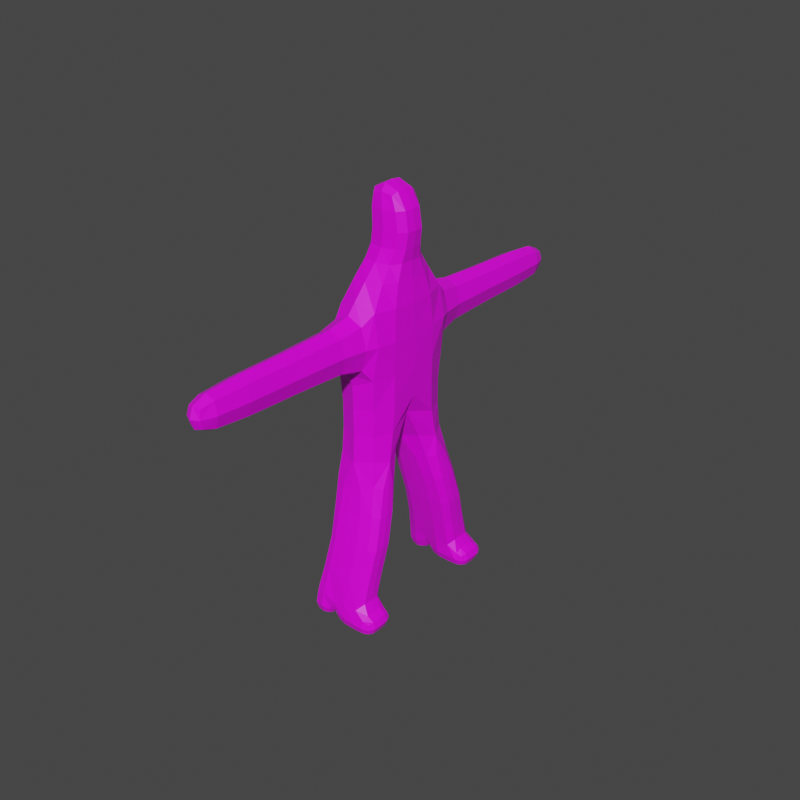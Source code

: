 # Source: OberegFirst.blend  (saved by Blender 3.1.7; exported with 4.5.12 LTS)
import bpy
from mathutils import Matrix  # noqa: F401  (used for matrix-valued properties, if any)

bpy.ops.wm.read_factory_settings(use_empty=True)
scene = bpy.context.scene
scene.name = 'Scene'

# ---- collections
col_collection = bpy.data.collections.new('Collection'); scene.collection.children.link(col_collection)

# ---- images (referenced by path relative to the original .blend; pixels are not part of the script)
import os
ASSET_DIR = os.environ.get("B2B_ASSET_DIR", "")  # directory of the original .blend (textures are referenced by path, not embedded)
HERE = os.path.dirname(os.path.abspath(__file__))  # packed textures are extracted next to this script under _unpacked/

def load_image(name, relpath, width, height, colorspace="sRGB"):
    """Load a texture the original file referenced (path relative to the .blend, or extracted next to this script)."""
    p = next((c for c in (os.path.join(HERE, relpath), os.path.join(ASSET_DIR, relpath)) if relpath and os.path.exists(c)), "")
    if p:
        img = bpy.data.images.load(p, check_existing=True)
        img.name = name
    else:  # same state as the original file: an image datablock whose file is absent (Cycles renders it pink)
        img = bpy.data.images.new(name, width, height)
        img.source = "FILE"
        img.filepath = "//" + (relpath or name)
    img.colorspace_settings.name = colorspace
    return img
img_polkitext_jpg = load_image('PolkiText.jpg', 'PolkiText.jpg', 1024, 1024, 'sRGB')

# ---- materials (node trees are filled in below, after node groups)
mat_material = bpy.data.materials.new('Material')
mat_material.alpha_threshold = 0.0
mat_material.line_color = (0.0, 0.0, 0.0, 1.0)

# ---- material node trees
mat_material.use_nodes = True; mat_material.node_tree.nodes.clear()
_N = mat_material.node_tree.nodes; _L = mat_material.node_tree.links
n0 = _N.new('ShaderNodeOutputMaterial'); n0.name = 'Material Output'; n0.location = (300, 300)
n1 = _N.new('ShaderNodeBsdfPrincipled'); n1.name = 'Principled BSDF'; n1.location = (10, 300)
n1.distribution = 'GGX'
n1.subsurface_method = 'RANDOM_WALK_SKIN'
n1.inputs[2].default_value = 0.4
n1.inputs[3].default_value = 1.45
n1.inputs[27].default_value = (0.0, 0.0, 0.0, 1.0)
n1.inputs[28].default_value = 1.0
n2 = _N.new('ShaderNodeTexImage'); n2.name = 'Image Texture'; n2.location = (-363, 204)
n2.image = img_polkitext_jpg
_L.new(n1.outputs[0], n0.inputs[0])
_L.new(n2.outputs[0], n1.inputs[0])
n0.is_active_output = True

# ---- world
world_world = bpy.data.worlds.new('World'); scene.world = world_world
world_world.use_nodes = True; world_world.node_tree.nodes.clear()
_N = world_world.node_tree.nodes; _L = world_world.node_tree.links
n0 = _N.new('ShaderNodeOutputWorld'); n0.name = 'World Output'; n0.location = (300, 300)
n1 = _N.new('ShaderNodeBackground'); n1.name = 'Background'; n1.location = (10, 300)
n1.inputs[0].default_value = (0.05088, 0.05088, 0.05088, 1.0)
_L.new(n1.outputs[0], n0.inputs[0])
n0.is_active_output = True
world_world.color = (0.05088, 0.05088, 0.05088)
world_world.use_sun_shadow = False
world_world.sun_shadow_jitter_overblur = 0.0

# ---- meshes
me_cube_001 = bpy.data.meshes.new('Cube.001')
me_cube_001.from_pydata([(-0.6064, 0.0, -2.472), (-0.9398, 0.0, -0.6996), (-0.6064, 1.691, -2.766), (-0.668, 1.76, -0.6873), (0.7269, 0.0, -2.472), (1.06, 0.0, -0.6996), (0.7269, 1.691, -2.766), (0.7885, 1.76, -0.6873), (-0.6497, 1.952, -4.519), (-0.6497, 0.8644, -4.519), (0.8985, 1.952, -4.519), (0.8985, 0.8644, -4.519), (-0.7053, 3.076, -8.683), (-0.7053, 1.984, -8.683), (1.077, 3.137, -8.763), (1.077, 1.984, -8.763), (-0.8825, 7.97e-09, 1.583), (-0.6388, 1.631, 1.61), (0.7699, 1.631, 1.61), (1.018, 7.97e-09, 1.583), (-0.386, 2.907, -0.07622), (0.5065, 2.907, -0.07622), (-0.386, 2.907, 1.098), (0.5065, 2.907, 1.098), (-0.32, 6.744, 0.01059), (0.4405, 6.744, 0.01059), (-0.32, 6.744, 1.011), (0.4405, 6.744, 1.011), (-0.1757, 8.385, 0.2005), (0.2962, 8.385, 0.2005), (-0.1757, 8.385, 0.8214), (0.2962, 8.385, 0.8214), (-0.6148, 3.985e-08, 2.938), (-0.3601, 0.7677, 2.938), (0.6588, 0.7677, 2.938), (0.9135, 3.985e-08, 2.938), (-0.4419, 4.782e-08, 3.952), (-0.1903, 0.5879, 3.952), (0.8163, 0.5879, 3.952), (1.068, 4.782e-08, 3.952), (-0.3239, 4.782e-08, 5.203), (-0.1811, 0.5292, 5.063), (0.5467, 0.5292, 5.063), (0.6375, 4.782e-08, 5.203), (-0.8177, 1.489, -4.831), (0.09872, 2.167, -4.831), (1.169, 1.489, -4.831), (0.09872, 0.8112, -4.831), (-0.8584, 2.53, -8.683), (0.07422, 3.174, -8.871), (1.262, 2.53, -8.569), (0.07422, 1.983, -8.871), (1.135, 1.449, -6.657), (1.135, 2.54, -6.657), (-0.5017, 2.54, -6.657), (-0.5017, 1.449, -6.657), (0.1629, 2.65, -6.657), (0.1629, 1.34, -6.657), (-0.6141, 1.995, -6.657), (0.06022, 2.637, -9.186), (1.351, 1.995, -6.657), (1.023, 2.637, -9.675), (1.023, 3.183, -9.555), (0.3102, 2.146, -9.495), (1.023, 2.091, -9.555), (0.3102, 3.129, -9.495), (0.2269, 2.637, -9.555), (1.706, 2.637, -9.072), (1.641, 3.129, -9.133), (1.641, 2.146, -9.133), (1.706, 2.637, -9.555), (1.641, 3.129, -9.495), (1.641, 2.146, -9.495), (-0.7731, 2.637, -9.519), (-0.6898, 2.146, -9.462), (-0.1898, 3.129, -9.462), (-0.6898, 3.129, -9.462), (-0.1898, 2.146, -9.462), (-0.1064, 2.637, -9.519), (-0.6064, -1.691, -2.766), (-0.668, -1.76, -0.6873), (0.7269, -1.691, -2.766), (0.7885, -1.76, -0.6873), (-0.6497, -1.952, -4.519), (-0.6497, -0.8644, -4.519), (0.8985, -1.952, -4.519), (0.8985, -0.8644, -4.519), (-0.7053, -3.076, -8.683), (-0.7053, -1.984, -8.683), (1.077, -3.137, -8.763), (1.077, -1.984, -8.763), (-0.6388, -1.631, 1.61), (0.7699, -1.631, 1.61), (-0.386, -2.907, -0.07622), (0.5065, -2.907, -0.07622), (-0.386, -2.907, 1.098), (0.5065, -2.907, 1.098), (-0.32, -6.744, 0.01059), (0.4405, -6.744, 0.01059), (-0.32, -6.744, 1.011), (0.4405, -6.744, 1.011), (-0.1757, -8.385, 0.2005), (0.2962, -8.385, 0.2005), (-0.1757, -8.385, 0.8214), (0.2962, -8.385, 0.8214), (-0.3601, -0.7677, 2.938), (0.6588, -0.7677, 2.938), (-0.1903, -0.5879, 3.952), (0.8163, -0.5879, 3.952), (-0.1811, -0.5292, 5.063), (0.5467, -0.5292, 5.063), (-0.8177, -1.489, -4.831), (0.09872, -2.167, -4.831), (1.169, -1.489, -4.831), (0.09872, -0.8112, -4.831), (-0.8584, -2.53, -8.683), (0.07422, -3.174, -8.871), (1.262, -2.53, -8.569), (0.07422, -1.983, -8.871), (1.135, -1.449, -6.657), (1.135, -2.54, -6.657), (-0.5017, -2.54, -6.657), (-0.5017, -1.449, -6.657), (0.1629, -2.65, -6.657), (0.1629, -1.34, -6.657), (-0.6141, -1.995, -6.657), (0.06022, -2.637, -9.186), (1.351, -1.995, -6.657), (1.023, -2.637, -9.675), (1.023, -3.183, -9.555), (0.3102, -2.146, -9.495), (1.023, -2.091, -9.555), (0.3102, -3.129, -9.495), (0.2269, -2.637, -9.555), (1.706, -2.637, -9.072), (1.641, -3.129, -9.133), (1.641, -2.146, -9.133), (1.706, -2.637, -9.555), (1.641, -3.129, -9.495), (1.641, -2.146, -9.495), (-0.7731, -2.637, -9.519), (-0.6898, -2.146, -9.462), (-0.1898, -3.129, -9.462), (-0.6898, -3.129, -9.462), (-0.1898, -2.146, -9.462), (-0.1064, -2.637, -9.519), (-0.8634, 1.025, -2.75), (-0.8981, 0.0, -1.75), (-0.911, 0.9683, -0.6993), (-0.6138, 1.68, -1.794), (0.06022, 1.924, -2.774), (0.06022, 1.951, -0.9773), (0.7342, 1.68, -1.794), (0.9838, 1.025, -2.75), (1.031, 0.9683, -0.6993), (1.019, 0.0, -1.75), (0.06022, 0.0, -2.722), (0.06022, 0.0, -0.6996), (-0.8253, 1.189, -4.587), (-0.2463, 2.102, -4.587), (1.11, 1.662, -4.587), (0.451, 0.7487, -4.587), (-0.6188, 0.6104, -3.644), (0.7553, 0.6104, -3.644), (0.7553, 1.764, -3.667), (-0.6188, 1.764, -3.667), (-0.8392, 2.216, -8.683), (-0.3811, 3.17, -8.7), (1.242, 2.851, -8.59), (0.5926, 1.898, -8.714), (1.08, 1.757, -7.777), (1.06, 2.226, -5.529), (-0.5781, 2.848, -7.771), (-0.5711, 1.135, -5.529), (-0.8572, 0.8706, 1.587), (0.06719, 1.755, 1.869), (0.992, 0.8706, 1.587), (0.06763, 7.97e-09, 1.583), (-0.8291, 1.674, 0.5007), (0.9506, 1.674, 0.5007), (1.055, 9.962e-10, 0.4937), (-0.9326, 9.962e-10, 0.4937), (0.06022, 2.907, -0.2964), (0.06022, 2.907, 1.318), (-0.5533, 2.907, 0.5109), (0.6738, 2.907, 0.5109), (-0.4831, 2.074, 1.244), (-0.4857, 2.089, -0.2321), (0.6061, 2.089, -0.2321), (0.6047, 2.074, 1.244), (0.06022, 6.744, -0.177), (0.06022, 6.744, 1.199), (-0.4626, 6.744, 0.5109), (0.5831, 6.744, 0.5109), (0.4651, 4.747, -0.02186), (0.4651, 4.747, 1.044), (-0.3447, 4.747, 1.044), (-0.3447, 4.747, -0.02186), (0.06022, 8.454, 0.1413), (0.06022, 8.454, 0.8806), (-0.2207, 8.454, 0.5109), (0.3411, 8.454, 0.5109), (-0.2663, 7.943, 0.9405), (-0.2663, 7.943, 0.08135), (0.3867, 7.943, 0.08135), (0.3867, 7.943, 0.9405), (-0.5829, 0.4414, 2.938), (0.1494, 0.8829, 2.938), (0.8817, 0.4414, 2.938), (0.1494, 3.985e-08, 2.938), (0.6653, 1.143, 2.386), (0.941, 2.391e-08, 2.375), (-0.7631, 2.391e-08, 2.375), (-0.4878, 1.143, 2.386), (-0.4104, 0.3381, 3.952), (0.313, 0.6761, 3.952), (1.036, 0.3381, 3.952), (0.313, 4.782e-08, 3.952), (0.7508, 0.6104, 3.413), (0.9994, 4.682e-08, 3.413), (-0.4924, 4.682e-08, 3.413), (-0.2438, 0.6104, 3.413), (-0.2995, 0.3304, 5.179), (0.1657, 0.5678, 5.155), (0.622, 0.3304, 5.179), (0.1177, 4.782e-08, 5.412), (-0.4561, 4.782e-08, 4.628), (-0.216, 0.5779, 4.61), (0.9649, 4.782e-08, 4.628), (0.7316, 0.5779, 4.61), (-0.8253, 1.662, -4.587), (0.451, 2.102, -4.587), (1.11, 1.189, -4.587), (-0.2463, 0.7487, -4.587), (-0.8392, 2.844, -8.683), (0.5926, 3.179, -8.714), (1.242, 2.216, -8.59), (-0.3811, 1.9, -8.7), (1.06, 1.135, -5.529), (1.08, 2.855, -7.777), (-0.5711, 2.226, -5.529), (-0.5781, 1.757, -7.771), (0.1331, 2.958, -7.788), (0.1353, 2.349, -5.565), (-0.2501, 2.636, -6.657), (0.6913, 2.636, -6.657), (0.1331, 1.657, -7.788), (0.1353, 1.031, -5.565), (0.6913, 1.353, -6.657), (-0.2501, 1.353, -6.657), (-0.7057, 2.303, -7.771), (-0.7004, 1.69, -5.565), (-0.6001, 1.681, -6.657), (-0.6001, 2.309, -6.657), (0.06093, 2.314, -9.161), (0.06093, 2.952, -9.161), (0.03939, 2.637, -9.307), (0.2287, 2.09, -9.285), (1.285, 2.303, -7.756), (1.274, 1.69, -5.565), (1.324, 2.309, -6.657), (1.324, 1.681, -6.657), (1.023, 2.951, -9.66), (0.5872, 2.101, -9.545), (0.5872, 3.174, -9.545), (1.023, 2.323, -9.66), (0.2412, 2.331, -9.545), (0.2412, 2.944, -9.545), (0.5764, 2.637, -9.66), (1.028, 1.996, -9.282), (1.028, 3.263, -9.282), (0.2287, 3.173, -9.285), (0.08105, 2.637, -9.328), (1.428, 3.169, -9.051), (1.695, 2.944, -9.083), (1.695, 2.331, -9.083), (1.695, 2.944, -9.545), (1.695, 2.331, -9.545), (1.684, 2.11, -9.314), (1.684, 3.164, -9.314), (1.803, 2.637, -9.314), (1.418, 3.174, -9.545), (1.427, 2.637, -9.66), (1.418, 2.101, -9.545), (1.428, 2.09, -9.051), (1.457, 2.624, -8.919), (-0.7588, 2.331, -9.509), (-0.4398, 3.164, -9.5), (-0.7588, 2.944, -9.509), (-0.4398, 2.11, -9.5), (-0.1207, 2.331, -9.509), (-0.1207, 2.944, -9.509), (-0.4398, 2.637, -9.604), (-0.1053, 3.173, -9.264), (-0.7504, 3.16, -9.237), (-0.9088, 2.624, -9.244), (-0.1053, 2.09, -9.264), (-0.7504, 2.087, -9.237), (-0.8634, -1.025, -2.75), (-0.911, -0.9683, -0.6993), (-0.6138, -1.68, -1.794), (0.06022, -1.924, -2.774), (0.06022, -1.951, -0.9773), (0.7342, -1.68, -1.794), (0.9838, -1.025, -2.75), (1.031, -0.9683, -0.6993), (-0.8253, -1.189, -4.587), (-0.2463, -2.102, -4.587), (1.11, -1.662, -4.587), (0.451, -0.7487, -4.587), (-0.6188, -0.6104, -3.644), (0.7553, -0.6104, -3.644), (0.7553, -1.764, -3.667), (-0.6188, -1.764, -3.667), (-0.8392, -2.216, -8.683), (-0.3811, -3.17, -8.7), (1.242, -2.851, -8.59), (0.5926, -1.898, -8.714), (1.08, -1.757, -7.777), (1.06, -2.226, -5.529), (-0.5781, -2.848, -7.771), (-0.5711, -1.135, -5.529), (-0.8572, -0.8706, 1.587), (0.06719, -1.755, 1.869), (0.992, -0.8706, 1.587), (-0.8291, -1.674, 0.5007), (0.9506, -1.674, 0.5007), (0.06022, -2.907, -0.2964), (0.06022, -2.907, 1.318), (-0.5533, -2.907, 0.5109), (0.6738, -2.907, 0.5109), (-0.4831, -2.074, 1.244), (-0.4857, -2.089, -0.2321), (0.6061, -2.089, -0.2321), (0.6047, -2.074, 1.244), (0.06022, -6.744, -0.177), (0.06022, -6.744, 1.199), (-0.4626, -6.744, 0.5109), (0.5831, -6.744, 0.5109), (0.4651, -4.747, -0.02186), (0.4651, -4.747, 1.044), (-0.3447, -4.747, 1.044), (-0.3447, -4.747, -0.02186), (0.06022, -8.454, 0.1413), (0.06022, -8.454, 0.8806), (-0.2207, -8.454, 0.5109), (0.3411, -8.454, 0.5109), (-0.2663, -7.943, 0.9405), (-0.2663, -7.943, 0.08135), (0.3867, -7.943, 0.08135), (0.3867, -7.943, 0.9405), (-0.5829, -0.4414, 2.938), (0.1494, -0.8829, 2.938), (0.8817, -0.4414, 2.938), (0.6653, -1.143, 2.386), (-0.4878, -1.143, 2.386), (-0.4104, -0.3381, 3.952), (0.313, -0.6761, 3.952), (1.036, -0.3381, 3.952), (0.7508, -0.6104, 3.413), (-0.2438, -0.6104, 3.413), (-0.2995, -0.3304, 5.179), (0.1657, -0.5678, 5.155), (0.622, -0.3304, 5.179), (-0.216, -0.5779, 4.61), (0.7316, -0.5779, 4.61), (-0.8253, -1.662, -4.587), (0.451, -2.102, -4.587), (1.11, -1.189, -4.587), (-0.2463, -0.7487, -4.587), (-0.8392, -2.844, -8.683), (0.5926, -3.179, -8.714), (1.242, -2.216, -8.59), (-0.3811, -1.9, -8.7), (1.06, -1.135, -5.529), (1.08, -2.855, -7.777), (-0.5711, -2.226, -5.529), (-0.5781, -1.757, -7.771), (0.1331, -2.958, -7.788), (0.1353, -2.349, -5.565), (-0.2501, -2.636, -6.657), (0.6913, -2.636, -6.657), (0.1331, -1.657, -7.788), (0.1353, -1.031, -5.565), (0.6913, -1.353, -6.657), (-0.2501, -1.353, -6.657), (-0.7057, -2.303, -7.771), (-0.7004, -1.69, -5.565), (-0.6001, -1.681, -6.657), (-0.6001, -2.309, -6.657), (0.06093, -2.314, -9.161), (0.06093, -2.952, -9.161), (0.03939, -2.637, -9.307), (0.2287, -2.09, -9.285), (1.285, -2.303, -7.756), (1.274, -1.69, -5.565), (1.324, -2.309, -6.657), (1.324, -1.681, -6.657), (1.023, -2.951, -9.66), (0.5872, -2.101, -9.545), (0.5872, -3.174, -9.545), (1.023, -2.323, -9.66), (0.2412, -2.331, -9.545), (0.2412, -2.944, -9.545), (0.5764, -2.637, -9.66), (1.028, -1.996, -9.282), (1.028, -3.263, -9.282), (0.2287, -3.173, -9.285), (0.08105, -2.637, -9.328), (1.428, -3.169, -9.051), (1.695, -2.944, -9.083), (1.695, -2.331, -9.083), (1.695, -2.944, -9.545), (1.695, -2.331, -9.545), (1.684, -2.11, -9.314), (1.684, -3.164, -9.314), (1.803, -2.637, -9.314), (1.418, -3.174, -9.545), (1.427, -2.637, -9.66), (1.418, -2.101, -9.545), (1.428, -2.09, -9.051), (1.457, -2.624, -8.919), (-0.7588, -2.331, -9.509), (-0.4398, -3.164, -9.5), (-0.7588, -2.944, -9.509), (-0.4398, -2.11, -9.5), (-0.1207, -2.331, -9.509), (-0.1207, -2.944, -9.509), (-0.4398, -2.637, -9.604), (-0.1053, -3.173, -9.264), (-0.7504, -3.16, -9.237), (-0.9088, -2.624, -9.244), (-0.1053, -2.09, -9.264), (-0.7504, -2.087, -9.237), (-0.893, 0.9671, -1.782), (0.06022, 1.923, -1.817), (1.013, 0.9671, -1.782), (0.06022, 0.0, -1.778), (0.06737, 0.464, -3.776), (-0.6797, 2.074, 0.5091), (1.26, 1.989, -7.761), (0.06737, 1.978, -3.783), (-0.8695, 1.225, -3.779), (1.017, 1.225, -3.779), (0.5799, 3.254, -9.27), (-0.6898, 2.616, -7.771), (-0.2978, 1.664, -7.775), (0.6509, 2.946, -7.777), (0.9076, 0.6521, 2.376), (1.04, 0.9518, 0.4947), (-0.9175, 0.9518, 0.4947), (0.06115, 9.962e-10, 0.4937), (0.617, 4.747, 0.5109), (0.8004, 2.074, 0.5091), (0.06104, 2.081, 1.507), (0.06022, 2.104, -0.5002), (-0.3876, 7.95, 0.5109), (0.06022, 4.747, 1.244), (-0.4965, 4.747, 0.5109), (0.06022, 4.747, -0.2217), (0.06022, 8.598, 0.5109), (0.06022, 7.95, -0.07827), (0.508, 7.95, 0.5109), (0.06022, 7.95, 1.1), (0.9683, 0.351, 3.413), (-0.7298, 0.6521, 2.376), (0.08897, 2.391e-08, 2.375), (0.08886, 1.304, 2.406), (-0.4256, 0.3362, 4.623), (-0.4613, 0.351, 3.413), (0.2535, 4.682e-08, 3.413), (0.2535, 0.702, 3.413), (0.1237, 0.3343, 5.38), (0.2501, 4.782e-08, 4.651), (0.2561, 0.6625, 4.619), (0.9362, 0.3362, 4.623), (-0.2978, 2.944, -7.775), (-0.2825, 2.329, -5.539), (0.6341, 2.329, -5.539), (0.6509, 1.663, -7.777), (0.6341, 1.037, -5.539), (-0.2825, 1.037, -5.539), (-0.6898, 1.989, -7.771), (-0.6876, 1.378, -5.539), (-0.6876, 1.988, -5.539), (-0.4313, 3.241, -9.245), (0.02298, 2.95, -9.299), (0.5799, 1.998, -9.27), (1.26, 2.618, -7.761), (1.244, 1.988, -5.539), (1.244, 1.378, -5.539), (0.5791, 2.325, -9.646), (0.5791, 2.949, -9.646), (0.09782, 2.95, -9.32), (1.425, 2.949, -9.646), (1.424, 3.252, -9.308), (0.09782, 2.323, -9.32), (1.788, 2.327, -9.314), (1.788, 2.948, -9.314), (1.424, 2.02, -9.308), (1.451, 2.312, -8.936), (1.451, 2.938, -8.936), (1.425, 2.325, -9.646), (-0.4398, 2.327, -9.591), (-0.4398, 2.948, -9.591), (-0.8889, 2.936, -9.242), (0.02298, 2.323, -9.299), (-0.8889, 2.312, -9.242), (-0.4313, 2.009, -9.245), (-0.893, -0.9671, -1.782), (0.06022, -1.923, -1.817), (1.013, -0.9671, -1.782), (0.06737, -0.464, -3.776), (-0.6797, -2.074, 0.5091), (1.26, -1.989, -7.761), (0.06737, -1.978, -3.783), (-0.8695, -1.225, -3.779), (1.017, -1.225, -3.779), (0.5799, -3.254, -9.27), (-0.6898, -2.616, -7.771), (-0.2978, -1.664, -7.775), (0.6509, -2.946, -7.777), (0.9076, -0.6521, 2.376), (1.04, -0.9518, 0.4947), (-0.9175, -0.9518, 0.4947), (0.617, -4.747, 0.5109), (0.8004, -2.074, 0.5091), (0.06104, -2.081, 1.507), (0.06022, -2.104, -0.5002), (-0.3876, -7.95, 0.5109), (0.06022, -4.747, 1.244), (-0.4965, -4.747, 0.5109), (0.06022, -4.747, -0.2217), (0.06022, -8.598, 0.5109), (0.06022, -7.95, -0.07827), (0.508, -7.95, 0.5109), (0.06022, -7.95, 1.1), (0.9683, -0.351, 3.413), (-0.7298, -0.6521, 2.376), (0.08886, -1.304, 2.406), (-0.4256, -0.3362, 4.623), (-0.4613, -0.351, 3.413), (0.2535, -0.702, 3.413), (0.1237, -0.3343, 5.38), (0.2561, -0.6625, 4.619), (0.9362, -0.3362, 4.623), (-0.2978, -2.944, -7.775), (-0.2825, -2.329, -5.539), (0.6341, -2.329, -5.539), (0.6509, -1.663, -7.777), (0.6341, -1.037, -5.539), (-0.2825, -1.037, -5.539), (-0.6898, -1.989, -7.771), (-0.6876, -1.378, -5.539), (-0.6876, -1.988, -5.539), (-0.4313, -3.241, -9.245), (0.02298, -2.95, -9.299), (0.5799, -1.998, -9.27), (1.26, -2.618, -7.761), (1.244, -1.988, -5.539), (1.244, -1.378, -5.539), (0.5791, -2.325, -9.646), (0.5791, -2.949, -9.646), (0.09782, -2.95, -9.32), (1.425, -2.949, -9.646), (1.424, -3.252, -9.308), (0.09782, -2.323, -9.32), (1.788, -2.327, -9.314), (1.788, -2.948, -9.314), (1.424, -2.02, -9.308), (1.451, -2.312, -8.936), (1.451, -2.938, -8.936), (1.425, -2.325, -9.646), (-0.4398, -2.327, -9.591), (-0.4398, -2.948, -9.591), (-0.8889, -2.936, -9.242), (0.02298, -2.323, -9.299), (-0.8889, -2.312, -9.242), (-0.4313, -2.009, -9.245)], [], [(0, 147, 434, 146), (147, 1, 148, 434), (434, 148, 3, 149), (146, 434, 149, 2), (2, 149, 435, 150), (149, 3, 151, 435), (435, 151, 7, 152), (150, 435, 152, 6), (6, 152, 436, 153), (152, 7, 154, 436), (436, 154, 5, 155), (153, 436, 155, 4), (4, 155, 437, 156), (155, 5, 157, 437), (437, 157, 1, 147), (156, 437, 147, 0), (4, 156, 438, 163), (0, 162, 438, 156), (9, 233, 438, 162), (47, 161, 438, 233), (11, 163, 438, 161), (3, 178, 439, 187), (178, 17, 186, 439), (439, 186, 22, 184), (187, 439, 184, 20), (60, 261, 440, 258), (261, 52, 170, 440), (440, 170, 15, 236), (258, 440, 236, 50), (2, 150, 441, 165), (6, 164, 441, 150), (10, 231, 441, 164), (45, 159, 441, 231), (8, 165, 441, 159), (0, 146, 442, 162), (2, 165, 442, 146), (8, 230, 442, 165), (44, 158, 442, 230), (9, 162, 442, 158), (6, 153, 443, 164), (4, 163, 443, 153), (11, 232, 443, 163), (46, 160, 443, 232), (10, 164, 443, 160), (49, 235, 444, 271), (235, 14, 270, 444), (444, 270, 62, 264), (271, 444, 264, 65), (58, 253, 445, 250), (253, 54, 172, 445), (445, 172, 12, 234), (250, 445, 234, 48), (57, 249, 446, 246), (249, 55, 241, 446), (446, 241, 13, 237), (246, 446, 237, 51), (56, 245, 447, 242), (245, 53, 239, 447), (447, 239, 14, 235), (242, 447, 235, 49), (19, 176, 448, 211), (176, 18, 210, 448), (448, 210, 34, 208), (211, 448, 208, 35), (5, 154, 449, 180), (154, 7, 179, 449), (449, 179, 18, 176), (180, 449, 176, 19), (3, 148, 450, 178), (148, 1, 181, 450), (450, 181, 16, 174), (178, 450, 174, 17), (1, 157, 451, 181), (157, 5, 180, 451), (451, 180, 19, 177), (181, 451, 177, 16), (23, 185, 452, 195), (185, 21, 194, 452), (452, 194, 25, 193), (195, 452, 193, 27), (18, 179, 453, 189), (179, 7, 188, 453), (453, 188, 21, 185), (189, 453, 185, 23), (17, 175, 454, 186), (175, 18, 189, 454), (454, 189, 23, 183), (186, 454, 183, 22), (7, 151, 455, 188), (151, 3, 187, 455), (455, 187, 20, 182), (188, 455, 182, 21), (24, 192, 456, 203), (192, 26, 202, 456), (456, 202, 30, 200), (203, 456, 200, 28), (22, 183, 457, 196), (183, 23, 195, 457), (457, 195, 27, 191), (196, 457, 191, 26), (20, 184, 458, 197), (184, 22, 196, 458), (458, 196, 26, 192), (197, 458, 192, 24), (21, 182, 459, 194), (182, 20, 197, 459), (459, 197, 24, 190), (194, 459, 190, 25), (29, 198, 460, 201), (198, 28, 200, 460), (460, 200, 30, 199), (201, 460, 199, 31), (25, 190, 461, 204), (190, 24, 203, 461), (461, 203, 28, 198), (204, 461, 198, 29), (27, 193, 462, 205), (193, 25, 204, 462), (462, 204, 29, 201), (205, 462, 201, 31), (26, 191, 463, 202), (191, 27, 205, 463), (463, 205, 31, 199), (202, 463, 199, 30), (35, 208, 464, 219), (208, 34, 218, 464), (464, 218, 38, 216), (219, 464, 216, 39), (17, 174, 465, 213), (174, 16, 212, 465), (465, 212, 32, 206), (213, 465, 206, 33), (16, 177, 466, 212), (177, 19, 211, 466), (466, 211, 35, 209), (212, 466, 209, 32), (18, 175, 467, 210), (175, 17, 213, 467), (467, 213, 33, 207), (210, 467, 207, 34), (37, 214, 468, 227), (214, 36, 226, 468), (468, 226, 40, 222), (227, 468, 222, 41), (33, 206, 469, 221), (206, 32, 220, 469), (469, 220, 36, 214), (221, 469, 214, 37), (32, 209, 470, 220), (209, 35, 219, 470), (470, 219, 39, 217), (220, 470, 217, 36), (34, 207, 471, 218), (207, 33, 221, 471), (471, 221, 37, 215), (218, 471, 215, 38), (42, 223, 472, 224), (223, 41, 222, 472), (472, 222, 40, 225), (224, 472, 225, 43), (36, 217, 473, 226), (217, 39, 228, 473), (473, 228, 43, 225), (226, 473, 225, 40), (38, 215, 474, 229), (215, 37, 227, 474), (474, 227, 41, 223), (229, 474, 223, 42), (39, 216, 475, 228), (216, 38, 229, 475), (475, 229, 42, 224), (228, 475, 224, 43), (54, 244, 476, 172), (244, 56, 242, 476), (476, 242, 49, 167), (172, 476, 167, 12), (8, 159, 477, 240), (159, 45, 243, 477), (477, 243, 56, 244), (240, 477, 244, 54), (45, 231, 478, 243), (231, 10, 171, 478), (478, 171, 53, 245), (243, 478, 245, 56), (52, 248, 479, 170), (248, 57, 246, 479), (479, 246, 51, 169), (170, 479, 169, 15), (11, 161, 480, 238), (161, 47, 247, 480), (480, 247, 57, 248), (238, 480, 248, 52), (47, 233, 481, 247), (233, 9, 173, 481), (481, 173, 55, 249), (247, 481, 249, 57), (55, 252, 482, 241), (252, 58, 250, 482), (482, 250, 48, 166), (241, 482, 166, 13), (9, 158, 483, 173), (158, 44, 251, 483), (483, 251, 58, 252), (173, 483, 252, 55), (44, 230, 484, 251), (230, 8, 240, 484), (484, 240, 54, 253), (251, 484, 253, 58), (12, 167, 485, 294), (167, 49, 293, 485), (485, 293, 75, 287), (294, 485, 287, 76), (49, 255, 486, 293), (255, 59, 256, 486), (486, 256, 78, 291), (293, 486, 291, 75), (15, 169, 487, 269), (169, 51, 257, 487), (487, 257, 63, 263), (269, 487, 263, 64), (53, 260, 488, 239), (260, 60, 258, 488), (488, 258, 50, 168), (239, 488, 168, 14), (10, 160, 489, 171), (160, 46, 259, 489), (489, 259, 60, 260), (171, 489, 260, 53), (46, 232, 490, 259), (232, 11, 238, 490), (490, 238, 52, 261), (259, 490, 261, 60), (66, 268, 491, 266), (268, 61, 265, 491), (491, 265, 64, 263), (266, 491, 263, 63), (65, 264, 492, 267), (264, 62, 262, 492), (492, 262, 61, 268), (267, 492, 268, 66), (59, 255, 493, 272), (255, 49, 271, 493), (493, 271, 65, 267), (272, 493, 267, 66), (61, 262, 494, 282), (262, 62, 281, 494), (494, 281, 71, 276), (282, 494, 276, 70), (62, 270, 495, 281), (270, 14, 273, 495), (495, 273, 68, 279), (281, 495, 279, 71), (51, 254, 496, 257), (254, 59, 272, 496), (496, 272, 66, 266), (257, 496, 266, 63), (67, 275, 497, 280), (275, 69, 278, 497), (497, 278, 72, 277), (280, 497, 277, 70), (68, 274, 498, 279), (274, 67, 280, 498), (498, 280, 70, 276), (279, 498, 276, 71), (15, 269, 499, 284), (269, 64, 283, 499), (499, 283, 72, 278), (284, 499, 278, 69), (50, 236, 500, 285), (236, 15, 284, 500), (500, 284, 69, 275), (285, 500, 275, 67), (14, 168, 501, 273), (168, 50, 285, 501), (501, 285, 67, 274), (273, 501, 274, 68), (64, 265, 502, 283), (265, 61, 282, 502), (502, 282, 70, 277), (283, 502, 277, 72), (73, 292, 503, 286), (292, 78, 290, 503), (503, 290, 77, 289), (286, 503, 289, 74), (76, 287, 504, 288), (287, 75, 291, 504), (504, 291, 78, 292), (288, 504, 292, 73), (48, 234, 505, 295), (234, 12, 294, 505), (505, 294, 76, 288), (295, 505, 288, 73), (59, 254, 506, 256), (254, 51, 296, 506), (506, 296, 77, 290), (256, 506, 290, 78), (13, 166, 507, 297), (166, 48, 295, 507), (507, 295, 73, 286), (297, 507, 286, 74), (51, 237, 508, 296), (237, 13, 297, 508), (508, 297, 74, 289), (296, 508, 289, 77), (0, 298, 509, 147), (298, 79, 300, 509), (509, 300, 80, 299), (147, 509, 299, 1), (79, 301, 510, 300), (301, 81, 303, 510), (510, 303, 82, 302), (300, 510, 302, 80), (81, 304, 511, 303), (304, 4, 155, 511), (511, 155, 5, 305), (303, 511, 305, 82), (4, 311, 512, 156), (86, 309, 512, 311), (114, 369, 512, 309), (84, 310, 512, 369), (0, 156, 512, 310), (80, 332, 513, 325), (332, 93, 329, 513), (513, 329, 95, 331), (325, 513, 331, 91), (127, 394, 514, 397), (394, 117, 372, 514), (514, 372, 90, 318), (397, 514, 318, 119), (79, 313, 515, 301), (83, 307, 515, 313), (112, 367, 515, 307), (85, 312, 515, 367), (81, 301, 515, 312), (0, 310, 516, 298), (84, 306, 516, 310), (111, 366, 516, 306), (83, 313, 516, 366), (79, 298, 516, 313), (81, 312, 517, 304), (85, 308, 517, 312), (113, 368, 517, 308), (86, 311, 517, 368), (4, 304, 517, 311), (116, 407, 518, 371), (407, 132, 400, 518), (518, 400, 129, 406), (371, 518, 406, 89), (125, 386, 519, 389), (386, 115, 370, 519), (519, 370, 87, 320), (389, 519, 320, 121), (124, 382, 520, 385), (382, 118, 373, 520), (520, 373, 88, 377), (385, 520, 377, 122), (123, 378, 521, 381), (378, 116, 371, 521), (521, 371, 89, 375), (381, 521, 375, 120), (19, 211, 522, 324), (211, 35, 353, 522), (522, 353, 106, 354), (324, 522, 354, 92), (5, 180, 523, 305), (180, 19, 324, 523), (523, 324, 92, 326), (305, 523, 326, 82), (80, 325, 524, 299), (325, 91, 322, 524), (524, 322, 16, 181), (299, 524, 181, 1), (96, 340, 525, 330), (340, 100, 338, 525), (525, 338, 98, 339), (330, 525, 339, 94), (92, 334, 526, 326), (334, 96, 330, 526), (526, 330, 94, 333), (326, 526, 333, 82), (91, 331, 527, 323), (331, 95, 328, 527), (527, 328, 96, 334), (323, 527, 334, 92), (82, 333, 528, 302), (333, 94, 327, 528), (528, 327, 93, 332), (302, 528, 332, 80), (97, 348, 529, 337), (348, 101, 345, 529), (529, 345, 103, 347), (337, 529, 347, 99), (95, 341, 530, 328), (341, 99, 336, 530), (530, 336, 100, 340), (328, 530, 340, 96), (93, 342, 531, 329), (342, 97, 337, 531), (531, 337, 99, 341), (329, 531, 341, 95), (94, 339, 532, 327), (339, 98, 335, 532), (532, 335, 97, 342), (327, 532, 342, 93), (102, 346, 533, 343), (346, 104, 344, 533), (533, 344, 103, 345), (343, 533, 345, 101), (98, 349, 534, 335), (349, 102, 343, 534), (534, 343, 101, 348), (335, 534, 348, 97), (100, 350, 535, 338), (350, 104, 346, 535), (535, 346, 102, 349), (338, 535, 349, 98), (99, 347, 536, 336), (347, 103, 344, 536), (536, 344, 104, 350), (336, 536, 350, 100), (35, 219, 537, 353), (219, 39, 358, 537), (537, 358, 108, 359), (353, 537, 359, 106), (91, 355, 538, 322), (355, 105, 351, 538), (538, 351, 32, 212), (322, 538, 212, 16), (92, 354, 539, 323), (354, 106, 352, 539), (539, 352, 105, 355), (323, 539, 355, 91), (107, 364, 540, 356), (364, 109, 361, 540), (540, 361, 40, 226), (356, 540, 226, 36), (105, 360, 541, 351), (360, 107, 356, 541), (541, 356, 36, 220), (351, 541, 220, 32), (106, 359, 542, 352), (359, 108, 357, 542), (542, 357, 107, 360), (352, 542, 360, 105), (110, 363, 543, 362), (363, 43, 225, 543), (543, 225, 40, 361), (362, 543, 361, 109), (108, 365, 544, 357), (365, 110, 362, 544), (544, 362, 109, 364), (357, 544, 364, 107), (39, 228, 545, 358), (228, 43, 363, 545), (545, 363, 110, 365), (358, 545, 365, 108), (121, 320, 546, 380), (320, 87, 315, 546), (546, 315, 116, 378), (380, 546, 378, 123), (83, 376, 547, 307), (376, 121, 380, 547), (547, 380, 123, 379), (307, 547, 379, 112), (112, 379, 548, 367), (379, 123, 381, 548), (548, 381, 120, 319), (367, 548, 319, 85), (119, 318, 549, 384), (318, 90, 317, 549), (549, 317, 118, 382), (384, 549, 382, 124), (86, 374, 550, 309), (374, 119, 384, 550), (550, 384, 124, 383), (309, 550, 383, 114), (114, 383, 551, 369), (383, 124, 385, 551), (551, 385, 122, 321), (369, 551, 321, 84), (122, 377, 552, 388), (377, 88, 314, 552), (552, 314, 115, 386), (388, 552, 386, 125), (84, 321, 553, 306), (321, 122, 388, 553), (553, 388, 125, 387), (306, 553, 387, 111), (111, 387, 554, 366), (387, 125, 389, 554), (554, 389, 121, 376), (366, 554, 376, 83), (87, 430, 555, 315), (430, 143, 423, 555), (555, 423, 142, 429), (315, 555, 429, 116), (116, 429, 556, 391), (429, 142, 427, 556), (556, 427, 145, 392), (391, 556, 392, 126), (90, 405, 557, 317), (405, 131, 399, 557), (557, 399, 130, 393), (317, 557, 393, 118), (120, 375, 558, 396), (375, 89, 316, 558), (558, 316, 117, 394), (396, 558, 394, 127), (85, 319, 559, 308), (319, 120, 396, 559), (559, 396, 127, 395), (308, 559, 395, 113), (113, 395, 560, 368), (395, 127, 397, 560), (560, 397, 119, 374), (368, 560, 374, 86), (133, 402, 561, 404), (402, 130, 399, 561), (561, 399, 131, 401), (404, 561, 401, 128), (132, 403, 562, 400), (403, 133, 404, 562), (562, 404, 128, 398), (400, 562, 398, 129), (126, 408, 563, 391), (408, 133, 403, 563), (563, 403, 132, 407), (391, 563, 407, 116), (128, 418, 564, 398), (418, 137, 412, 564), (564, 412, 138, 417), (398, 564, 417, 129), (129, 417, 565, 406), (417, 138, 415, 565), (565, 415, 135, 409), (406, 565, 409, 89), (118, 393, 566, 390), (393, 130, 402, 566), (566, 402, 133, 408), (390, 566, 408, 126), (134, 416, 567, 411), (416, 137, 413, 567), (567, 413, 139, 414), (411, 567, 414, 136), (135, 415, 568, 410), (415, 138, 412, 568), (568, 412, 137, 416), (410, 568, 416, 134), (90, 420, 569, 405), (420, 136, 414, 569), (569, 414, 139, 419), (405, 569, 419, 131), (117, 421, 570, 372), (421, 134, 411, 570), (570, 411, 136, 420), (372, 570, 420, 90), (89, 409, 571, 316), (409, 135, 410, 571), (571, 410, 134, 421), (316, 571, 421, 117), (131, 419, 572, 401), (419, 139, 413, 572), (572, 413, 137, 418), (401, 572, 418, 128), (140, 422, 573, 428), (422, 141, 425, 573), (573, 425, 144, 426), (428, 573, 426, 145), (143, 424, 574, 423), (424, 140, 428, 574), (574, 428, 145, 427), (423, 574, 427, 142), (115, 431, 575, 370), (431, 140, 424, 575), (575, 424, 143, 430), (370, 575, 430, 87), (126, 392, 576, 390), (392, 145, 426, 576), (576, 426, 144, 432), (390, 576, 432, 118), (88, 433, 577, 314), (433, 141, 422, 577), (577, 422, 140, 431), (314, 577, 431, 115), (118, 432, 578, 373), (432, 144, 425, 578), (578, 425, 141, 433), (373, 578, 433, 88)])
_uv = me_cube_001.uv_layers.new(name='UVMap')
_uv.uv.foreach_set('vector', [0.375, 0.0, 0.5, 0.0, 0.5003, 0.125, 0.4132, 0.125, 0.5, 0.0, 0.625, 0.0, 0.5881, 0.1241, 0.5003, 0.125, 0.5003, 0.125, 0.5881, 0.1241, 0.595, 0.25, 0.5013, 0.25, 0.4132, 0.125, 0.5003, 0.125, 0.5013, 0.25, 0.4167, 0.25, 0.4167, 0.25, 0.5013, 0.25, 0.5006, 0.375, 0.4167, 0.375, 0.5013, 0.25, 0.595, 0.25, 0.5858, 0.375, 0.5006, 0.375, 0.5006, 0.375, 0.5858, 0.375, 0.595, 0.5, 0.5013, 0.5, 0.4167, 0.375, 0.5006, 0.375, 0.5013, 0.5, 0.4167, 0.5, 0.4167, 0.5, 0.5013, 0.5, 0.5003, 0.625, 0.4132, 0.625, 0.5013, 0.5, 0.595, 0.5, 0.5881, 0.6259, 0.5003, 0.625, 0.5003, 0.625, 0.5881, 0.6259, 0.625, 0.75, 0.5, 0.75, 0.4132, 0.625, 0.5003, 0.625, 0.5, 0.75, 0.375, 0.75, 0.375, 0.75, 0.5, 0.75, 0.4965, 0.875, 0.375, 0.875, 0.5, 0.75, 0.625, 0.75, 0.5903, 0.875, 0.4965, 0.875, 0.4965, 0.875, 0.5903, 0.875, 0.625, 1.0, 0.5, 1.0, 0.375, 0.875, 0.4965, 0.875, 0.5, 1.0, 0.375, 1.0, 0.375, 0.75, 0.375, 0.875, 0.375, 0.875, 0.3759, 0.75, 0.375, 1.0, 0.375, 1.0, 0.375, 0.875, 0.375, 0.875, 0.375, 1.0, 0.375, 0.9223, 0.375, 0.875, 0.375, 1.0, 0.375, 0.875, 0.375, 0.8277, 0.375, 0.875, 0.375, 0.9223, 0.375, 0.75, 0.3759, 0.75, 0.375, 0.875, 0.375, 0.8277, 0.595, 0.25, 0.6219, 0.2161, 0.6244, 0.2509, 0.6219, 0.2873, 0.6219, 0.2161, 0.625, 0.25, 0.625, 0.25, 0.6244, 0.2509, 0.6244, 0.2509, 0.625, 0.25, 0.625, 0.25, 0.625, 0.2552, 0.6219, 0.2873, 0.6244, 0.2509, 0.625, 0.2552, 0.625, 0.2917, 0.375, 0.625, 0.375, 0.6875, 0.375, 0.6875, 0.375, 0.625, 0.375, 0.6875, 0.375, 0.75, 0.375, 0.75, 0.375, 0.6875, 0.375, 0.6875, 0.375, 0.75, 0.375, 0.75, 0.375, 0.6871, 0.375, 0.625, 0.375, 0.6875, 0.375, 0.6871, 0.375, 0.625, 0.4167, 0.25, 0.4167, 0.375, 0.3787, 0.375, 0.3802, 0.25, 0.4167, 0.5, 0.3802, 0.5, 0.3787, 0.375, 0.4167, 0.375, 0.375, 0.5, 0.375, 0.4223, 0.3787, 0.375, 0.3802, 0.5, 0.375, 0.375, 0.375, 0.3277, 0.3787, 0.375, 0.375, 0.4223, 0.375, 0.25, 0.3802, 0.25, 0.3787, 0.375, 0.375, 0.3277, 0.375, 0.0, 0.4132, 0.125, 0.3781, 0.125, 0.375, 0.0, 0.4167, 0.25, 0.3802, 0.25, 0.3781, 0.125, 0.4132, 0.125, 0.375, 0.25, 0.375, 0.1723, 0.3781, 0.125, 0.3802, 0.25, 0.375, 0.125, 0.375, 0.07769, 0.3781, 0.125, 0.375, 0.1723, 0.375, 0.0, 0.375, 0.0, 0.3781, 0.125, 0.375, 0.07769, 0.4167, 0.5, 0.4132, 0.625, 0.3781, 0.625, 0.3802, 0.5, 0.375, 0.75, 0.3759, 0.75, 0.3781, 0.625, 0.4132, 0.625, 0.375, 0.75, 0.375, 0.6723, 0.3781, 0.625, 0.3759, 0.75, 0.375, 0.625, 0.375, 0.5777, 0.3781, 0.625, 0.375, 0.6723, 0.375, 0.5, 0.3802, 0.5, 0.3781, 0.625, 0.375, 0.5777, 0.375, 0.375, 0.375, 0.4371, 0.375, 0.4358, 0.375, 0.375, 0.375, 0.4371, 0.375, 0.5, 0.375, 0.4835, 0.375, 0.4358, 0.375, 0.4358, 0.375, 0.4835, 0.375, 0.5, 0.375, 0.4375, 0.375, 0.375, 0.375, 0.4358, 0.375, 0.4375, 0.375, 0.375, 0.375, 0.125, 0.375, 0.1875, 0.375, 0.1875, 0.375, 0.125, 0.375, 0.1875, 0.375, 0.25, 0.375, 0.25, 0.375, 0.1875, 0.375, 0.1875, 0.375, 0.25, 0.375, 0.25, 0.375, 0.1875, 0.375, 0.125, 0.375, 0.1875, 0.375, 0.1875, 0.375, 0.125, 0.375, 0.875, 0.375, 0.9375, 0.375, 0.9375, 0.375, 0.875, 0.375, 0.9375, 0.375, 1.0, 0.375, 1.0, 0.375, 0.9375, 0.375, 0.9375, 0.375, 1.0, 0.375, 1.0, 0.375, 0.9375, 0.375, 0.875, 0.375, 0.9375, 0.375, 0.9375, 0.375, 0.875, 0.375, 0.375, 0.375, 0.4375, 0.375, 0.4375, 0.375, 0.375, 0.375, 0.4375, 0.375, 0.5, 0.375, 0.5, 0.375, 0.4375, 0.375, 0.4375, 0.375, 0.5, 0.375, 0.5, 0.375, 0.4371, 0.375, 0.375, 0.375, 0.4375, 0.375, 0.4371, 0.375, 0.375, 0.625, 0.75, 0.6281, 0.629, 0.6299, 0.6299, 0.625, 0.75, 0.6281, 0.629, 0.655, 0.53, 0.6654, 0.5404, 0.6299, 0.6299, 0.6299, 0.6299, 0.6654, 0.5404, 0.6667, 0.5417, 0.6302, 0.6302, 0.625, 0.75, 0.6299, 0.6299, 0.6302, 0.6302, 0.625, 0.75, 0.625, 0.75, 0.5881, 0.6259, 0.6215, 0.629, 0.625, 0.75, 0.5881, 0.6259, 0.595, 0.5, 0.625, 0.5361, 0.6215, 0.629, 0.6215, 0.629, 0.625, 0.5361, 0.655, 0.53, 0.6281, 0.629, 0.625, 0.75, 0.6215, 0.629, 0.6281, 0.629, 0.625, 0.75, 0.595, 0.25, 0.5881, 0.1241, 0.621, 0.1215, 0.6219, 0.2161, 0.5881, 0.1241, 0.625, 0.0, 0.625, 0.0, 0.621, 0.1215, 0.621, 0.1215, 0.625, 0.0, 0.625, 0.0, 0.625, 0.1241, 0.6219, 0.2161, 0.621, 0.1215, 0.625, 0.1241, 0.625, 0.25, 0.625, 1.0, 0.5903, 0.875, 0.6215, 0.875, 0.625, 1.0, 0.5903, 0.875, 0.625, 0.75, 0.625, 0.75, 0.6215, 0.875, 0.6215, 0.875, 0.625, 0.75, 0.625, 0.75, 0.625, 0.875, 0.625, 1.0, 0.6215, 0.875, 0.625, 0.875, 0.625, 1.0, 0.6667, 0.5, 0.6302, 0.4948, 0.6302, 0.4948, 0.6667, 0.5, 0.6302, 0.4948, 0.625, 0.4583, 0.625, 0.4583, 0.6302, 0.4948, 0.6302, 0.4948, 0.625, 0.4583, 0.625, 0.4583, 0.6302, 0.4948, 0.6667, 0.5, 0.6302, 0.4948, 0.6302, 0.4948, 0.6667, 0.5, 0.655, 0.53, 0.625, 0.5361, 0.6293, 0.4997, 0.6654, 0.5031, 0.625, 0.5361, 0.595, 0.5, 0.6219, 0.4627, 0.6293, 0.4997, 0.6293, 0.4997, 0.6219, 0.4627, 0.625, 0.4583, 0.6302, 0.4948, 0.6654, 0.5031, 0.6293, 0.4997, 0.6302, 0.4948, 0.6667, 0.5, 0.875, 0.5, 0.754, 0.5031, 0.7549, 0.5006, 0.875, 0.5, 0.754, 0.5031, 0.655, 0.53, 0.6654, 0.5031, 0.7549, 0.5006, 0.7549, 0.5006, 0.6654, 0.5031, 0.6667, 0.5, 0.7552, 0.5, 0.875, 0.5, 0.7549, 0.5006, 0.7552, 0.5, 0.875, 0.5, 0.595, 0.5, 0.5858, 0.375, 0.6204, 0.375, 0.6219, 0.4627, 0.5858, 0.375, 0.595, 0.25, 0.6219, 0.2873, 0.6204, 0.375, 0.6204, 0.375, 0.6219, 0.2873, 0.625, 0.2917, 0.625, 0.375, 0.6219, 0.4627, 0.6204, 0.375, 0.625, 0.375, 0.625, 0.4583, 0.625, 0.2917, 0.625, 0.2552, 0.625, 0.2594, 0.625, 0.2952, 0.625, 0.2552, 0.625, 0.25, 0.625, 0.25, 0.625, 0.2594, 0.625, 0.2594, 0.625, 0.25, 0.625, 0.25, 0.625, 0.2918, 0.625, 0.2952, 0.625, 0.2594, 0.625, 0.2918, 0.625, 0.3125, 0.875, 0.5, 0.7552, 0.5, 0.7552, 0.5, 0.875, 0.5, 0.7552, 0.5, 0.6667, 0.5, 0.6667, 0.5, 0.7552, 0.5, 0.7552, 0.5, 0.6667, 0.5, 0.6667, 0.5, 0.7552, 0.5, 0.875, 0.5, 0.7552, 0.5, 0.7552, 0.5, 0.875, 0.5, 0.625, 0.2917, 0.625, 0.2552, 0.625, 0.2552, 0.625, 0.2917, 0.625, 0.2552, 0.625, 0.25, 0.625, 0.25, 0.625, 0.2552, 0.625, 0.2552, 0.625, 0.25, 0.625, 0.25, 0.625, 0.2552, 0.625, 0.2917, 0.625, 0.2552, 0.625, 0.2552, 0.625, 0.2917, 0.625, 0.4583, 0.625, 0.375, 0.625, 0.375, 0.625, 0.4583, 0.625, 0.375, 0.625, 0.2917, 0.625, 0.2917, 0.625, 0.375, 0.625, 0.375, 0.625, 0.2917, 0.625, 0.2917, 0.625, 0.375, 0.625, 0.4583, 0.625, 0.375, 0.625, 0.375, 0.625, 0.4583, 0.625, 0.4375, 0.625, 0.375, 0.625, 0.375, 0.6259, 0.4582, 0.625, 0.375, 0.625, 0.3125, 0.625, 0.2918, 0.625, 0.375, 0.625, 0.375, 0.625, 0.2918, 0.625, 0.25, 0.625, 0.375, 0.6259, 0.4582, 0.625, 0.375, 0.625, 0.375, 0.625, 0.5, 0.625, 0.4583, 0.625, 0.375, 0.625, 0.375, 0.625, 0.4548, 0.625, 0.375, 0.625, 0.2917, 0.625, 0.2952, 0.625, 0.375, 0.625, 0.375, 0.625, 0.2952, 0.625, 0.3125, 0.625, 0.375, 0.625, 0.4548, 0.625, 0.375, 0.625, 0.375, 0.625, 0.4375, 0.6667, 0.5, 0.6302, 0.4948, 0.6293, 0.4906, 0.6632, 0.4991, 0.6302, 0.4948, 0.625, 0.4583, 0.625, 0.4548, 0.6293, 0.4906, 0.6293, 0.4906, 0.625, 0.4548, 0.625, 0.4375, 0.6259, 0.4582, 0.6632, 0.4991, 0.6293, 0.4906, 0.6259, 0.4582, 0.625, 0.5, 0.875, 0.5, 0.7552, 0.5, 0.7543, 0.5, 0.875, 0.5, 0.7552, 0.5, 0.6667, 0.5, 0.6632, 0.4991, 0.7543, 0.5, 0.7543, 0.5, 0.6632, 0.4991, 0.625, 0.5, 0.75, 0.5, 0.875, 0.5, 0.7543, 0.5, 0.75, 0.5, 0.875, 0.5, 0.625, 0.75, 0.6302, 0.6302, 0.6302, 0.6302, 0.625, 0.75, 0.6302, 0.6302, 0.6667, 0.5417, 0.6667, 0.5417, 0.6302, 0.6302, 0.6302, 0.6302, 0.6667, 0.5417, 0.6667, 0.5417, 0.6302, 0.6302, 0.625, 0.75, 0.6302, 0.6302, 0.6302, 0.6302, 0.625, 0.75, 0.625, 0.25, 0.625, 0.1241, 0.625, 0.125, 0.625, 0.25, 0.625, 0.1241, 0.625, 0.0, 0.625, 0.0, 0.625, 0.125, 0.625, 0.125, 0.625, 0.0, 0.625, 0.0, 0.625, 0.125, 0.625, 0.25, 0.625, 0.125, 0.625, 0.125, 0.625, 0.25, 0.625, 1.0, 0.625, 0.875, 0.625, 0.875, 0.625, 1.0, 0.625, 0.875, 0.625, 0.75, 0.625, 0.75, 0.625, 0.875, 0.625, 0.875, 0.625, 0.75, 0.625, 0.75, 0.625, 0.875, 0.625, 1.0, 0.625, 0.875, 0.625, 0.875, 0.625, 1.0, 0.655, 0.53, 0.754, 0.5031, 0.7549, 0.5049, 0.6654, 0.5404, 0.754, 0.5031, 0.875, 0.5, 0.875, 0.5, 0.7549, 0.5049, 0.7549, 0.5049, 0.875, 0.5, 0.875, 0.5, 0.7552, 0.5052, 0.6654, 0.5404, 0.7549, 0.5049, 0.7552, 0.5052, 0.6667, 0.5417, 0.625, 0.25, 0.625, 0.125, 0.625, 0.125, 0.625, 0.25, 0.625, 0.125, 0.625, 0.0, 0.625, 0.0, 0.625, 0.125, 0.625, 0.125, 0.625, 0.0, 0.625, 0.0, 0.625, 0.125, 0.625, 0.25, 0.625, 0.125, 0.625, 0.125, 0.625, 0.25, 0.625, 0.25, 0.625, 0.125, 0.625, 0.125, 0.625, 0.25, 0.625, 0.125, 0.625, 0.0, 0.625, 0.0, 0.625, 0.125, 0.625, 0.125, 0.625, 0.0, 0.625, 0.0, 0.625, 0.125, 0.625, 0.25, 0.625, 0.125, 0.625, 0.125, 0.625, 0.25, 0.625, 1.0, 0.625, 0.875, 0.625, 0.875, 0.625, 1.0, 0.625, 0.875, 0.625, 0.75, 0.625, 0.75, 0.625, 0.875, 0.625, 0.875, 0.625, 0.75, 0.625, 0.75, 0.625, 0.875, 0.625, 1.0, 0.625, 0.875, 0.625, 0.875, 0.625, 1.0, 0.6667, 0.5417, 0.7552, 0.5052, 0.7552, 0.5052, 0.6667, 0.5417, 0.7552, 0.5052, 0.875, 0.5, 0.875, 0.5, 0.7552, 0.5052, 0.7552, 0.5052, 0.875, 0.5, 0.875, 0.5, 0.7552, 0.5052, 0.6667, 0.5417, 0.7552, 0.5052, 0.7552, 0.5052, 0.6667, 0.5417, 0.6875, 0.5625, 0.7579, 0.5418, 0.755, 0.63, 0.6668, 0.6329, 0.7579, 0.5418, 0.875, 0.5, 0.875, 0.625, 0.755, 0.63, 0.755, 0.63, 0.875, 0.625, 0.875, 0.75, 0.75, 0.75, 0.6668, 0.6329, 0.755, 0.63, 0.75, 0.75, 0.625, 0.75, 0.625, 1.0, 0.625, 0.875, 0.625, 0.875, 0.625, 1.0, 0.625, 0.875, 0.625, 0.75, 0.625, 0.75, 0.625, 0.875, 0.625, 0.875, 0.625, 0.75, 0.625, 0.75, 0.625, 0.875, 0.625, 1.0, 0.625, 0.875, 0.625, 0.875, 0.625, 1.0, 0.6667, 0.5417, 0.7552, 0.5052, 0.7559, 0.5094, 0.6702, 0.5452, 0.7552, 0.5052, 0.875, 0.5, 0.875, 0.5, 0.7559, 0.5094, 0.7559, 0.5094, 0.875, 0.5, 0.875, 0.5, 0.7579, 0.5418, 0.6702, 0.5452, 0.7559, 0.5094, 0.7579, 0.5418, 0.6875, 0.5625, 0.625, 0.75, 0.6302, 0.6302, 0.6344, 0.6309, 0.625, 0.75, 0.6302, 0.6302, 0.6667, 0.5417, 0.6702, 0.5452, 0.6344, 0.6309, 0.6344, 0.6309, 0.6702, 0.5452, 0.6875, 0.5625, 0.6668, 0.6329, 0.625, 0.75, 0.6344, 0.6309, 0.6668, 0.6329, 0.625, 0.75, 0.375, 0.25, 0.375, 0.3125, 0.375, 0.3125, 0.375, 0.25, 0.375, 0.3125, 0.375, 0.375, 0.375, 0.375, 0.375, 0.3125, 0.375, 0.3125, 0.375, 0.375, 0.375, 0.375, 0.375, 0.3125, 0.375, 0.25, 0.375, 0.3125, 0.375, 0.3125, 0.375, 0.25, 0.375, 0.25, 0.375, 0.3277, 0.375, 0.3142, 0.375, 0.25, 0.375, 0.3277, 0.375, 0.375, 0.375, 0.375, 0.375, 0.3142, 0.375, 0.3142, 0.375, 0.375, 0.375, 0.375, 0.375, 0.3125, 0.375, 0.25, 0.375, 0.3142, 0.375, 0.3125, 0.375, 0.25, 0.375, 0.375, 0.375, 0.4223, 0.375, 0.4358, 0.375, 0.375, 0.375, 0.4223, 0.375, 0.5, 0.375, 0.5, 0.375, 0.4358, 0.375, 0.4358, 0.375, 0.5, 0.375, 0.5, 0.375, 0.4375, 0.375, 0.375, 0.375, 0.4358, 0.375, 0.4375, 0.375, 0.375, 0.375, 0.75, 0.375, 0.8125, 0.375, 0.8125, 0.375, 0.75, 0.375, 0.8125, 0.375, 0.875, 0.375, 0.875, 0.375, 0.8125, 0.375, 0.8125, 0.375, 0.875, 0.375, 0.875, 0.375, 0.8129, 0.375, 0.75, 0.375, 0.8125, 0.375, 0.8129, 0.375, 0.75, 0.375, 0.75, 0.375, 0.8277, 0.375, 0.8142, 0.375, 0.75, 0.375, 0.8277, 0.375, 0.875, 0.375, 0.875, 0.375, 0.8142, 0.375, 0.8142, 0.375, 0.875, 0.375, 0.875, 0.375, 0.8125, 0.375, 0.75, 0.375, 0.8142, 0.375, 0.8125, 0.375, 0.75, 0.375, 0.875, 0.375, 0.9223, 0.375, 0.9358, 0.375, 0.875, 0.375, 0.9223, 0.375, 1.0, 0.375, 1.0, 0.375, 0.9358, 0.375, 0.9358, 0.375, 1.0, 0.375, 1.0, 0.375, 0.9375, 0.375, 0.875, 0.375, 0.9358, 0.375, 0.9375, 0.375, 0.875, 0.375, 0.0, 0.375, 0.0625, 0.375, 0.0625, 0.375, 0.0, 0.375, 0.0625, 0.375, 0.125, 0.375, 0.125, 0.375, 0.0625, 0.375, 0.0625, 0.375, 0.125, 0.375, 0.125, 0.375, 0.0625, 0.375, 0.0, 0.375, 0.0625, 0.375, 0.0625, 0.375, 0.0, 0.375, 0.0, 0.375, 0.07769, 0.375, 0.06424, 0.375, 0.0, 0.375, 0.07769, 0.375, 0.125, 0.375, 0.125, 0.375, 0.06424, 0.375, 0.06424, 0.375, 0.125, 0.375, 0.125, 0.375, 0.0625, 0.375, 0.0, 0.375, 0.06424, 0.375, 0.0625, 0.375, 0.0, 0.375, 0.125, 0.375, 0.1723, 0.375, 0.1858, 0.375, 0.125, 0.375, 0.1723, 0.375, 0.25, 0.375, 0.25, 0.375, 0.1858, 0.375, 0.1858, 0.375, 0.25, 0.375, 0.25, 0.375, 0.1875, 0.375, 0.125, 0.375, 0.1858, 0.375, 0.1875, 0.375, 0.125, 0.375, 0.25, 0.375, 0.3125, 0.375, 0.3125, 0.375, 0.25, 0.375, 0.3125, 0.375, 0.375, 0.375, 0.375, 0.375, 0.3125, 0.375, 0.3125, 0.375, 0.375, 0.375, 0.375, 0.375, 0.3125, 0.375, 0.25, 0.375, 0.3125, 0.375, 0.3125, 0.375, 0.25, 0.25, 0.5, 0.25, 0.5625, 0.2478, 0.5625, 0.25, 0.5, 0.25, 0.5625, 0.25, 0.625, 0.2474, 0.625, 0.2478, 0.5625, 0.2478, 0.5625, 0.2474, 0.625, 0.2292, 0.625, 0.2309, 0.5625, 0.25, 0.5, 0.2478, 0.5625, 0.2309, 0.5625, 0.25, 0.5, 0.375, 0.75, 0.375, 0.8129, 0.375, 0.8142, 0.375, 0.7665, 0.375, 0.8129, 0.375, 0.875, 0.375, 0.875, 0.375, 0.8142, 0.375, 0.8142, 0.375, 0.875, 0.375, 0.875, 0.375, 0.8125, 0.375, 0.7665, 0.375, 0.8142, 0.375, 0.8125, 0.375, 0.75, 0.375, 0.5, 0.375, 0.5625, 0.375, 0.5625, 0.375, 0.5, 0.375, 0.5625, 0.375, 0.625, 0.375, 0.625, 0.375, 0.5625, 0.375, 0.5625, 0.375, 0.625, 0.375, 0.625, 0.375, 0.5629, 0.375, 0.5, 0.375, 0.5625, 0.375, 0.5629, 0.375, 0.5, 0.375, 0.5, 0.375, 0.5777, 0.375, 0.5642, 0.375, 0.5, 0.375, 0.5777, 0.375, 0.625, 0.375, 0.625, 0.375, 0.5642, 0.375, 0.5642, 0.375, 0.625, 0.375, 0.625, 0.375, 0.5625, 0.375, 0.5, 0.375, 0.5642, 0.375, 0.5625, 0.375, 0.5, 0.375, 0.625, 0.375, 0.6723, 0.375, 0.6858, 0.375, 0.625, 0.375, 0.6723, 0.375, 0.75, 0.375, 0.75, 0.375, 0.6858, 0.375, 0.6858, 0.375, 0.75, 0.375, 0.75, 0.375, 0.6875, 0.375, 0.625, 0.375, 0.6858, 0.375, 0.6875, 0.375, 0.625, 0.2708, 0.625, 0.3125, 0.625, 0.3125, 0.6875, 0.2691, 0.6875, 0.3125, 0.625, 0.3542, 0.625, 0.3559, 0.6871, 0.3125, 0.6875, 0.3125, 0.6875, 0.3559, 0.6871, 0.375, 0.75, 0.3125, 0.75, 0.2691, 0.6875, 0.3125, 0.6875, 0.3125, 0.75, 0.25, 0.75, 0.25, 0.5, 0.3125, 0.5, 0.3125, 0.5625, 0.2691, 0.5625, 0.3125, 0.5, 0.375, 0.5, 0.3559, 0.5629, 0.3125, 0.5625, 0.3125, 0.5625, 0.3559, 0.5629, 0.3542, 0.625, 0.3125, 0.625, 0.2691, 0.5625, 0.3125, 0.5625, 0.3125, 0.625, 0.2708, 0.625, 0.25, 0.625, 0.25, 0.5625, 0.2522, 0.5625, 0.2526, 0.625, 0.25, 0.5625, 0.25, 0.5, 0.25, 0.5, 0.2522, 0.5625, 0.2522, 0.5625, 0.25, 0.5, 0.25, 0.5, 0.2691, 0.5625, 0.2526, 0.625, 0.2522, 0.5625, 0.2691, 0.5625, 0.2708, 0.625, 0.3542, 0.625, 0.3559, 0.5629, 0.3728, 0.565, 0.3724, 0.625, 0.3559, 0.5629, 0.375, 0.5, 0.3746, 0.5204, 0.3728, 0.565, 0.3728, 0.565, 0.3746, 0.5204, 0.375, 0.5313, 0.375, 0.5665, 0.3724, 0.625, 0.3728, 0.565, 0.375, 0.5665, 0.375, 0.625, 0.375, 0.5, 0.375, 0.4835, 0.375, 0.505, 0.3746, 0.5204, 0.375, 0.4835, 0.375, 0.5, 0.375, 0.5204, 0.375, 0.505, 0.375, 0.505, 0.375, 0.5204, 0.375, 0.5313, 0.375, 0.5244, 0.3746, 0.5204, 0.375, 0.505, 0.375, 0.5244, 0.375, 0.5313, 0.25, 0.75, 0.25, 0.6875, 0.2522, 0.6875, 0.25, 0.75, 0.25, 0.6875, 0.25, 0.625, 0.2526, 0.625, 0.2522, 0.6875, 0.2522, 0.6875, 0.2526, 0.625, 0.2708, 0.625, 0.2691, 0.6875, 0.25, 0.75, 0.2522, 0.6875, 0.2691, 0.6875, 0.25, 0.75, 0.375, 0.625, 0.375, 0.6835, 0.375, 0.6842, 0.375, 0.625, 0.375, 0.6835, 0.375, 0.7188, 0.375, 0.7256, 0.375, 0.6842, 0.375, 0.6842, 0.375, 0.7256, 0.375, 0.7188, 0.375, 0.6835, 0.375, 0.625, 0.375, 0.6842, 0.375, 0.6835, 0.375, 0.625, 0.375, 0.5313, 0.375, 0.5665, 0.375, 0.5658, 0.375, 0.5244, 0.375, 0.5665, 0.375, 0.625, 0.375, 0.625, 0.375, 0.5658, 0.375, 0.5658, 0.375, 0.625, 0.375, 0.625, 0.375, 0.5665, 0.375, 0.5244, 0.375, 0.5658, 0.375, 0.5665, 0.375, 0.5313, 0.375, 0.75, 0.375, 0.7665, 0.375, 0.745, 0.375, 0.7296, 0.375, 0.7665, 0.375, 0.75, 0.3746, 0.7296, 0.375, 0.745, 0.375, 0.745, 0.3746, 0.7296, 0.375, 0.7188, 0.375, 0.7256, 0.375, 0.7296, 0.375, 0.745, 0.375, 0.7256, 0.375, 0.7188, 0.375, 0.625, 0.375, 0.6871, 0.375, 0.685, 0.375, 0.625, 0.375, 0.6871, 0.375, 0.75, 0.375, 0.7296, 0.375, 0.685, 0.375, 0.685, 0.375, 0.7296, 0.375, 0.7188, 0.375, 0.6835, 0.375, 0.625, 0.375, 0.685, 0.375, 0.6835, 0.375, 0.625, 0.375, 0.5, 0.375, 0.5629, 0.375, 0.565, 0.375, 0.5204, 0.375, 0.5629, 0.375, 0.625, 0.375, 0.625, 0.375, 0.565, 0.375, 0.565, 0.375, 0.625, 0.375, 0.625, 0.375, 0.5665, 0.375, 0.5204, 0.375, 0.565, 0.375, 0.5665, 0.375, 0.5313, 0.375, 0.75, 0.3559, 0.6871, 0.3728, 0.685, 0.3746, 0.7296, 0.3559, 0.6871, 0.3542, 0.625, 0.3724, 0.625, 0.3728, 0.685, 0.3728, 0.685, 0.3724, 0.625, 0.375, 0.625, 0.375, 0.6835, 0.3746, 0.7296, 0.3728, 0.685, 0.375, 0.6835, 0.375, 0.7188, 0.125, 0.625, 0.1849, 0.625, 0.1853, 0.6875, 0.125, 0.6875, 0.1849, 0.625, 0.2292, 0.625, 0.2309, 0.6875, 0.1853, 0.6875, 0.1853, 0.6875, 0.2309, 0.6875, 0.25, 0.75, 0.1875, 0.75, 0.125, 0.6875, 0.1853, 0.6875, 0.1875, 0.75, 0.125, 0.75, 0.125, 0.5, 0.1875, 0.5, 0.1853, 0.5625, 0.125, 0.5625, 0.1875, 0.5, 0.25, 0.5, 0.2309, 0.5625, 0.1853, 0.5625, 0.1853, 0.5625, 0.2309, 0.5625, 0.2292, 0.625, 0.1849, 0.625, 0.125, 0.5625, 0.1853, 0.5625, 0.1849, 0.625, 0.125, 0.625, 0.375, 0.125, 0.375, 0.1875, 0.375, 0.1875, 0.375, 0.125, 0.375, 0.1875, 0.375, 0.25, 0.375, 0.25, 0.375, 0.1875, 0.375, 0.1875, 0.375, 0.25, 0.375, 0.25, 0.375, 0.1875, 0.375, 0.125, 0.375, 0.1875, 0.375, 0.1875, 0.375, 0.125, 0.25, 0.625, 0.25, 0.6875, 0.2478, 0.6875, 0.2474, 0.625, 0.25, 0.6875, 0.25, 0.75, 0.25, 0.75, 0.2478, 0.6875, 0.2478, 0.6875, 0.25, 0.75, 0.25, 0.75, 0.2309, 0.6875, 0.2474, 0.625, 0.2478, 0.6875, 0.2309, 0.6875, 0.2292, 0.625, 0.375, 0.0, 0.375, 0.0625, 0.375, 0.0625, 0.375, 0.0, 0.375, 0.0625, 0.375, 0.125, 0.375, 0.125, 0.375, 0.0625, 0.375, 0.0625, 0.375, 0.125, 0.375, 0.125, 0.375, 0.0625, 0.375, 0.0, 0.375, 0.0625, 0.375, 0.0625, 0.375, 0.0, 0.375, 0.875, 0.375, 0.9375, 0.375, 0.9375, 0.375, 0.875, 0.375, 0.9375, 0.375, 1.0, 0.375, 1.0, 0.375, 0.9375, 0.375, 0.9375, 0.375, 1.0, 0.375, 1.0, 0.375, 0.9375, 0.375, 0.875, 0.375, 0.9375, 0.375, 0.9375, 0.375, 0.875, 0.375, 0.0, 0.375, 0.125, 0.5, 0.125, 0.5, 0.0, 0.375, 0.125, 0.375, 0.25, 0.5, 0.25, 0.5, 0.125, 0.5, 0.125, 0.5, 0.25, 0.625, 0.25, 0.625, 0.125, 0.5, 0.0, 0.5, 0.125, 0.625, 0.125, 0.625, 0.0, 0.375, 0.25, 0.375, 0.375, 0.5, 0.375, 0.5, 0.25, 0.375, 0.375, 0.375, 0.5, 0.5, 0.5, 0.5, 0.375, 0.5, 0.375, 0.5, 0.5, 0.625, 0.5, 0.625, 0.375, 0.5, 0.25, 0.5, 0.375, 0.625, 0.375, 0.625, 0.25, 0.375, 0.5, 0.375, 0.625, 0.5, 0.625, 0.5, 0.5, 0.375, 0.625, 0.375, 0.75, 0.5, 0.75, 0.5, 0.625, 0.5, 0.625, 0.5, 0.75, 0.625, 0.75, 0.625, 0.625, 0.5, 0.5, 0.5, 0.625, 0.625, 0.625, 0.625, 0.5, 0.375, 0.75, 0.375, 0.75, 0.375, 0.875, 0.375, 0.875, 0.375, 0.75, 0.375, 0.8277, 0.375, 0.875, 0.375, 0.75, 0.375, 0.875, 0.375, 0.9223, 0.375, 0.875, 0.375, 0.8277, 0.375, 1.0, 0.375, 1.0, 0.375, 0.875, 0.375, 0.9223, 0.375, 1.0, 0.375, 0.875, 0.375, 0.875, 0.375, 1.0, 0.625, 0.25, 0.625, 0.2873, 0.625, 0.2509, 0.625, 0.2161, 0.625, 0.2873, 0.625, 0.2917, 0.625, 0.2552, 0.625, 0.2509, 0.625, 0.2509, 0.625, 0.2552, 0.625, 0.25, 0.625, 0.25, 0.625, 0.2161, 0.625, 0.2509, 0.625, 0.25, 0.625, 0.25, 0.375, 0.625, 0.375, 0.625, 0.375, 0.6875, 0.375, 0.6875, 0.375, 0.625, 0.375, 0.625, 0.375, 0.6871, 0.375, 0.6875, 0.375, 0.6875, 0.375, 0.6871, 0.375, 0.75, 0.375, 0.75, 0.375, 0.6875, 0.375, 0.6875, 0.375, 0.75, 0.375, 0.75, 0.375, 0.25, 0.375, 0.25, 0.375, 0.375, 0.375, 0.375, 0.375, 0.25, 0.375, 0.3277, 0.375, 0.375, 0.375, 0.25, 0.375, 0.375, 0.375, 0.4223, 0.375, 0.375, 0.375, 0.3277, 0.375, 0.5, 0.375, 0.5, 0.375, 0.375, 0.375, 0.4223, 0.375, 0.5, 0.375, 0.375, 0.375, 0.375, 0.375, 0.5, 0.375, 0.0, 0.375, 0.0, 0.375, 0.125, 0.375, 0.125, 0.375, 0.0, 0.375, 0.07769, 0.375, 0.125, 0.375, 0.0, 0.375, 0.125, 0.375, 0.1723, 0.375, 0.125, 0.375, 0.07769, 0.375, 0.25, 0.375, 0.25, 0.375, 0.125, 0.375, 0.1723, 0.375, 0.25, 0.375, 0.125, 0.375, 0.125, 0.375, 0.25, 0.375, 0.5, 0.375, 0.5, 0.375, 0.625, 0.375, 0.625, 0.375, 0.5, 0.375, 0.5777, 0.375, 0.625, 0.375, 0.5, 0.375, 0.625, 0.375, 0.6723, 0.375, 0.625, 0.375, 0.5777, 0.375, 0.75, 0.375, 0.75, 0.375, 0.625, 0.375, 0.6723, 0.375, 0.75, 0.375, 0.625, 0.375, 0.625, 0.375, 0.75, 0.375, 0.375, 0.375, 0.375, 0.375, 0.4358, 0.375, 0.4371, 0.375, 0.375, 0.375, 0.375, 0.375, 0.4375, 0.375, 0.4358, 0.375, 0.4358, 0.375, 0.4375, 0.375, 0.5, 0.375, 0.4835, 0.375, 0.4371, 0.375, 0.4358, 0.375, 0.4835, 0.375, 0.5, 0.375, 0.125, 0.375, 0.125, 0.375, 0.1875, 0.375, 0.1875, 0.375, 0.125, 0.375, 0.125, 0.375, 0.1875, 0.375, 0.1875, 0.375, 0.1875, 0.375, 0.1875, 0.375, 0.25, 0.375, 0.25, 0.375, 0.1875, 0.375, 0.1875, 0.375, 0.25, 0.375, 0.25, 0.375, 0.875, 0.375, 0.875, 0.375, 0.9375, 0.375, 0.9375, 0.375, 0.875, 0.375, 0.875, 0.375, 0.9375, 0.375, 0.9375, 0.375, 0.9375, 0.375, 0.9375, 0.375, 1.0, 0.375, 1.0, 0.375, 0.9375, 0.375, 0.9375, 0.375, 1.0, 0.375, 1.0, 0.375, 0.375, 0.375, 0.375, 0.375, 0.4375, 0.375, 0.4375, 0.375, 0.375, 0.375, 0.375, 0.375, 0.4371, 0.375, 0.4375, 0.375, 0.4375, 0.375, 0.4371, 0.375, 0.5, 0.375, 0.5, 0.375, 0.4375, 0.375, 0.4375, 0.375, 0.5, 0.375, 0.5, 0.625, 0.75, 0.625, 0.75, 0.6299, 0.6299, 0.6281, 0.629, 0.625, 0.75, 0.625, 0.75, 0.6302, 0.6302, 0.6299, 0.6299, 0.6299, 0.6299, 0.6302, 0.6302, 0.6667, 0.5417, 0.6654, 0.5404, 0.6281, 0.629, 0.6299, 0.6299, 0.6654, 0.5404, 0.655, 0.53, 0.625, 0.75, 0.625, 0.75, 0.6256, 0.629, 0.625, 0.625, 0.625, 0.75, 0.625, 0.75, 0.6281, 0.629, 0.6256, 0.629, 0.6256, 0.629, 0.6281, 0.629, 0.655, 0.53, 0.6281, 0.5361, 0.625, 0.625, 0.6256, 0.629, 0.6281, 0.5361, 0.625, 0.5, 0.625, 0.25, 0.625, 0.2161, 0.625, 0.1215, 0.625, 0.125, 0.625, 0.2161, 0.625, 0.25, 0.625, 0.1241, 0.625, 0.1215, 0.625, 0.1215, 0.625, 0.1241, 0.625, 0.0, 0.625, 0.0, 0.625, 0.125, 0.625, 0.1215, 0.625, 0.0, 0.625, 0.0, 0.6667, 0.5, 0.6667, 0.5, 0.6302, 0.4948, 0.6302, 0.4948, 0.6667, 0.5, 0.6667, 0.5, 0.6302, 0.4948, 0.6302, 0.4948, 0.6302, 0.4948, 0.6302, 0.4948, 0.625, 0.4583, 0.625, 0.4583, 0.6302, 0.4948, 0.6302, 0.4948, 0.625, 0.4583, 0.625, 0.4583, 0.655, 0.53, 0.6654, 0.5031, 0.6299, 0.4997, 0.6281, 0.5361, 0.6654, 0.5031, 0.6667, 0.5, 0.6302, 0.4948, 0.6299, 0.4997, 0.6299, 0.4997, 0.6302, 0.4948, 0.625, 0.4583, 0.625, 0.4627, 0.6281, 0.5361, 0.6299, 0.4997, 0.625, 0.4627, 0.625, 0.5, 0.875, 0.5, 0.875, 0.5, 0.7549, 0.5006, 0.754, 0.5031, 0.875, 0.5, 0.875, 0.5, 0.7552, 0.5, 0.7549, 0.5006, 0.7549, 0.5006, 0.7552, 0.5, 0.6667, 0.5, 0.6654, 0.5031, 0.754, 0.5031, 0.7549, 0.5006, 0.6654, 0.5031, 0.655, 0.53, 0.625, 0.5, 0.625, 0.4627, 0.625, 0.375, 0.625, 0.375, 0.625, 0.4627, 0.625, 0.4583, 0.625, 0.375, 0.625, 0.375, 0.625, 0.375, 0.625, 0.375, 0.625, 0.2917, 0.625, 0.2873, 0.625, 0.375, 0.625, 0.375, 0.625, 0.2873, 0.625, 0.25, 0.625, 0.2917, 0.625, 0.2952, 0.625, 0.2594, 0.625, 0.2552, 0.625, 0.2952, 0.625, 0.3125, 0.625, 0.2918, 0.625, 0.2594, 0.625, 0.2594, 0.625, 0.2918, 0.625, 0.25, 0.625, 0.25, 0.625, 0.2552, 0.625, 0.2594, 0.625, 0.25, 0.625, 0.25, 0.875, 0.5, 0.875, 0.5, 0.7552, 0.5, 0.7552, 0.5, 0.875, 0.5, 0.875, 0.5, 0.7552, 0.5, 0.7552, 0.5, 0.7552, 0.5, 0.7552, 0.5, 0.6667, 0.5, 0.6667, 0.5, 0.7552, 0.5, 0.7552, 0.5, 0.6667, 0.5, 0.6667, 0.5, 0.625, 0.2917, 0.625, 0.2917, 0.625, 0.2552, 0.625, 0.2552, 0.625, 0.2917, 0.625, 0.2917, 0.625, 0.2552, 0.625, 0.2552, 0.625, 0.2552, 0.625, 0.2552, 0.625, 0.25, 0.625, 0.25, 0.625, 0.2552, 0.625, 0.2552, 0.625, 0.25, 0.625, 0.25, 0.625, 0.4583, 0.625, 0.4583, 0.625, 0.375, 0.625, 0.375, 0.625, 0.4583, 0.625, 0.4583, 0.625, 0.375, 0.625, 0.375, 0.625, 0.375, 0.625, 0.375, 0.625, 0.2917, 0.625, 0.2917, 0.625, 0.375, 0.625, 0.375, 0.625, 0.2917, 0.625, 0.2917, 0.625, 0.4375, 0.6259, 0.4582, 0.625, 0.375, 0.625, 0.375, 0.6259, 0.4582, 0.625, 0.5, 0.625, 0.375, 0.625, 0.375, 0.625, 0.375, 0.625, 0.375, 0.625, 0.25, 0.625, 0.2918, 0.625, 0.375, 0.625, 0.375, 0.625, 0.2918, 0.625, 0.3125, 0.625, 0.4583, 0.625, 0.4548, 0.625, 0.375, 0.625, 0.375, 0.625, 0.4548, 0.625, 0.4375, 0.625, 0.375, 0.625, 0.375, 0.625, 0.375, 0.625, 0.375, 0.625, 0.3125, 0.625, 0.2952, 0.625, 0.375, 0.625, 0.375, 0.625, 0.2952, 0.625, 0.2917, 0.6667, 0.5, 0.6632, 0.4991, 0.6293, 0.4906, 0.6302, 0.4948, 0.6632, 0.4991, 0.625, 0.5, 0.6259, 0.4582, 0.6293, 0.4906, 0.6293, 0.4906, 0.6259, 0.4582, 0.625, 0.4375, 0.625, 0.4548, 0.6302, 0.4948, 0.6293, 0.4906, 0.625, 0.4548, 0.625, 0.4583, 0.875, 0.5, 0.875, 0.5, 0.7543, 0.5, 0.7552, 0.5, 0.875, 0.5, 0.875, 0.5, 0.75, 0.5, 0.7543, 0.5, 0.7543, 0.5, 0.75, 0.5, 0.625, 0.5, 0.6632, 0.4991, 0.7552, 0.5, 0.7543, 0.5, 0.6632, 0.4991, 0.6667, 0.5, 0.625, 0.75, 0.625, 0.75, 0.6302, 0.6302, 0.6302, 0.6302, 0.625, 0.75, 0.625, 0.75, 0.6302, 0.6302, 0.6302, 0.6302, 0.6302, 0.6302, 0.6302, 0.6302, 0.6667, 0.5417, 0.6667, 0.5417, 0.6302, 0.6302, 0.6302, 0.6302, 0.6667, 0.5417, 0.6667, 0.5417, 0.625, 0.25, 0.625, 0.25, 0.625, 0.125, 0.625, 0.1241, 0.625, 0.25, 0.625, 0.25, 0.625, 0.125, 0.625, 0.125, 0.625, 0.125, 0.625, 0.125, 0.625, 0.0, 0.625, 0.0, 0.625, 0.1241, 0.625, 0.125, 0.625, 0.0, 0.625, 0.0, 0.655, 0.53, 0.6654, 0.5404, 0.7549, 0.5049, 0.754, 0.5031, 0.6654, 0.5404, 0.6667, 0.5417, 0.7552, 0.5052, 0.7549, 0.5049, 0.7549, 0.5049, 0.7552, 0.5052, 0.875, 0.5, 0.875, 0.5, 0.754, 0.5031, 0.7549, 0.5049, 0.875, 0.5, 0.875, 0.5, 0.625, 0.25, 0.625, 0.25, 0.625, 0.125, 0.625, 0.125, 0.625, 0.25, 0.625, 0.25, 0.625, 0.125, 0.625, 0.125, 0.625, 0.125, 0.625, 0.125, 0.625, 0.0, 0.625, 0.0, 0.625, 0.125, 0.625, 0.125, 0.625, 0.0, 0.625, 0.0, 0.625, 0.25, 0.625, 0.25, 0.625, 0.125, 0.625, 0.125, 0.625, 0.25, 0.625, 0.25, 0.625, 0.125, 0.625, 0.125, 0.625, 0.125, 0.625, 0.125, 0.625, 0.0, 0.625, 0.0, 0.625, 0.125, 0.625, 0.125, 0.625, 0.0, 0.625, 0.0, 0.6667, 0.5417, 0.6667, 0.5417, 0.7552, 0.5052, 0.7552, 0.5052, 0.6667, 0.5417, 0.6667, 0.5417, 0.7552, 0.5052, 0.7552, 0.5052, 0.7552, 0.5052, 0.7552, 0.5052, 0.875, 0.5, 0.875, 0.5, 0.7552, 0.5052, 0.7552, 0.5052, 0.875, 0.5, 0.875, 0.5, 0.625, 0.5, 0.625, 0.625, 0.75, 0.625, 0.75, 0.5, 0.625, 0.625, 0.625, 0.75, 0.75, 0.75, 0.75, 0.625, 0.75, 0.625, 0.75, 0.75, 0.875, 0.75, 0.875, 0.625, 0.75, 0.5, 0.75, 0.625, 0.875, 0.625, 0.875, 0.5, 0.6667, 0.5417, 0.6632, 0.5382, 0.7543, 0.5043, 0.7552, 0.5052, 0.6632, 0.5382, 0.625, 0.5, 0.75, 0.5, 0.7543, 0.5043, 0.7543, 0.5043, 0.75, 0.5, 0.875, 0.5, 0.875, 0.5, 0.7552, 0.5052, 0.7543, 0.5043, 0.875, 0.5, 0.875, 0.5, 0.625, 0.75, 0.625, 0.75, 0.6293, 0.6293, 0.6302, 0.6302, 0.625, 0.75, 0.625, 0.75, 0.625, 0.625, 0.6293, 0.6293, 0.6293, 0.6293, 0.625, 0.625, 0.625, 0.5, 0.6632, 0.5382, 0.6302, 0.6302, 0.6293, 0.6293, 0.6632, 0.5382, 0.6667, 0.5417, 0.375, 0.25, 0.375, 0.25, 0.375, 0.3125, 0.375, 0.3125, 0.375, 0.25, 0.375, 0.25, 0.375, 0.3125, 0.375, 0.3125, 0.375, 0.3125, 0.375, 0.3125, 0.375, 0.375, 0.375, 0.375, 0.375, 0.3125, 0.375, 0.3125, 0.375, 0.375, 0.375, 0.375, 0.375, 0.25, 0.375, 0.25, 0.375, 0.3142, 0.375, 0.3277, 0.375, 0.25, 0.375, 0.25, 0.375, 0.3125, 0.375, 0.3142, 0.375, 0.3142, 0.375, 0.3125, 0.375, 0.375, 0.375, 0.375, 0.375, 0.3277, 0.375, 0.3142, 0.375, 0.375, 0.375, 0.375, 0.375, 0.375, 0.375, 0.375, 0.375, 0.4358, 0.375, 0.4223, 0.375, 0.375, 0.375, 0.375, 0.375, 0.4375, 0.375, 0.4358, 0.375, 0.4358, 0.375, 0.4375, 0.375, 0.5, 0.375, 0.5, 0.375, 0.4223, 0.375, 0.4358, 0.375, 0.5, 0.375, 0.5, 0.375, 0.75, 0.375, 0.75, 0.375, 0.8125, 0.375, 0.8125, 0.375, 0.75, 0.375, 0.75, 0.375, 0.8129, 0.375, 0.8125, 0.375, 0.8125, 0.375, 0.8129, 0.375, 0.875, 0.375, 0.875, 0.375, 0.8125, 0.375, 0.8125, 0.375, 0.875, 0.375, 0.875, 0.375, 0.75, 0.375, 0.75, 0.375, 0.8142, 0.375, 0.8277, 0.375, 0.75, 0.375, 0.75, 0.375, 0.8125, 0.375, 0.8142, 0.375, 0.8142, 0.375, 0.8125, 0.375, 0.875, 0.375, 0.875, 0.375, 0.8277, 0.375, 0.8142, 0.375, 0.875, 0.375, 0.875, 0.375, 0.875, 0.375, 0.875, 0.375, 0.9358, 0.375, 0.9223, 0.375, 0.875, 0.375, 0.875, 0.375, 0.9375, 0.375, 0.9358, 0.375, 0.9358, 0.375, 0.9375, 0.375, 1.0, 0.375, 1.0, 0.375, 0.9223, 0.375, 0.9358, 0.375, 1.0, 0.375, 1.0, 0.375, 0.0, 0.375, 0.0, 0.375, 0.0625, 0.375, 0.0625, 0.375, 0.0, 0.375, 0.0, 0.375, 0.0625, 0.375, 0.0625, 0.375, 0.0625, 0.375, 0.0625, 0.375, 0.125, 0.375, 0.125, 0.375, 0.0625, 0.375, 0.0625, 0.375, 0.125, 0.375, 0.125, 0.375, 0.0, 0.375, 0.0, 0.375, 0.06424, 0.375, 0.07769, 0.375, 0.0, 0.375, 0.0, 0.375, 0.0625, 0.375, 0.06424, 0.375, 0.06424, 0.375, 0.0625, 0.375, 0.125, 0.375, 0.125, 0.375, 0.07769, 0.375, 0.06424, 0.375, 0.125, 0.375, 0.125, 0.375, 0.125, 0.375, 0.125, 0.375, 0.1858, 0.375, 0.1723, 0.375, 0.125, 0.375, 0.125, 0.375, 0.1875, 0.375, 0.1858, 0.375, 0.1858, 0.375, 0.1875, 0.375, 0.25, 0.375, 0.25, 0.375, 0.1723, 0.375, 0.1858, 0.375, 0.25, 0.375, 0.25, 0.375, 0.25, 0.375, 0.25, 0.375, 0.3125, 0.375, 0.3125, 0.375, 0.25, 0.375, 0.25, 0.375, 0.3125, 0.375, 0.3125, 0.375, 0.3125, 0.375, 0.3125, 0.375, 0.375, 0.375, 0.375, 0.375, 0.3125, 0.375, 0.3125, 0.375, 0.375, 0.375, 0.375, 0.25, 0.5, 0.25, 0.5, 0.25, 0.5625, 0.25, 0.5625, 0.25, 0.5, 0.25, 0.5, 0.25, 0.5625, 0.25, 0.5625, 0.25, 0.5625, 0.25, 0.5625, 0.25, 0.625, 0.25, 0.625, 0.25, 0.5625, 0.25, 0.5625, 0.25, 0.625, 0.25, 0.625, 0.375, 0.75, 0.375, 0.7665, 0.375, 0.8142, 0.375, 0.8129, 0.375, 0.7665, 0.375, 0.75, 0.375, 0.8125, 0.375, 0.8142, 0.375, 0.8142, 0.375, 0.8125, 0.375, 0.875, 0.375, 0.875, 0.375, 0.8129, 0.375, 0.8142, 0.375, 0.875, 0.375, 0.875, 0.375, 0.5, 0.375, 0.5, 0.375, 0.5625, 0.375, 0.5625, 0.375, 0.5, 0.375, 0.5, 0.375, 0.5629, 0.375, 0.5625, 0.375, 0.5625, 0.375, 0.5629, 0.375, 0.625, 0.375, 0.625, 0.375, 0.5625, 0.375, 0.5625, 0.375, 0.625, 0.375, 0.625, 0.375, 0.5, 0.375, 0.5, 0.375, 0.5642, 0.375, 0.5777, 0.375, 0.5, 0.375, 0.5, 0.375, 0.5625, 0.375, 0.5642, 0.375, 0.5642, 0.375, 0.5625, 0.375, 0.625, 0.375, 0.625, 0.375, 0.5777, 0.375, 0.5642, 0.375, 0.625, 0.375, 0.625, 0.375, 0.625, 0.375, 0.625, 0.375, 0.6858, 0.375, 0.6723, 0.375, 0.625, 0.375, 0.625, 0.375, 0.6875, 0.375, 0.6858, 0.375, 0.6858, 0.375, 0.6875, 0.375, 0.75, 0.375, 0.75, 0.375, 0.6723, 0.375, 0.6858, 0.375, 0.75, 0.375, 0.75, 0.25, 0.625, 0.25, 0.6875, 0.3125, 0.6875, 0.3125, 0.625, 0.25, 0.6875, 0.25, 0.75, 0.3125, 0.75, 0.3125, 0.6875, 0.3125, 0.6875, 0.3125, 0.75, 0.375, 0.75, 0.375, 0.6875, 0.3125, 0.625, 0.3125, 0.6875, 0.375, 0.6875, 0.375, 0.625, 0.25, 0.5, 0.25, 0.5625, 0.3125, 0.5625, 0.3125, 0.5, 0.25, 0.5625, 0.25, 0.625, 0.3125, 0.625, 0.3125, 0.5625, 0.3125, 0.5625, 0.3125, 0.625, 0.375, 0.625, 0.375, 0.5625, 0.3125, 0.5, 0.3125, 0.5625, 0.375, 0.5625, 0.375, 0.5, 0.25, 0.625, 0.25, 0.625, 0.25, 0.5625, 0.25, 0.5625, 0.25, 0.625, 0.25, 0.625, 0.25, 0.5625, 0.25, 0.5625, 0.25, 0.5625, 0.25, 0.5625, 0.25, 0.5, 0.25, 0.5, 0.25, 0.5625, 0.25, 0.5625, 0.25, 0.5, 0.25, 0.5, 0.375, 0.625, 0.375, 0.625, 0.375, 0.565, 0.375, 0.5625, 0.375, 0.625, 0.375, 0.625, 0.375, 0.5665, 0.375, 0.565, 0.375, 0.565, 0.375, 0.5665, 0.375, 0.5313, 0.375, 0.5204, 0.375, 0.5625, 0.375, 0.565, 0.375, 0.5204, 0.375, 0.5, 0.375, 0.5, 0.375, 0.5204, 0.375, 0.505, 0.375, 0.4835, 0.375, 0.5204, 0.375, 0.5313, 0.375, 0.5244, 0.375, 0.505, 0.375, 0.505, 0.375, 0.5244, 0.375, 0.5313, 0.375, 0.5204, 0.375, 0.4835, 0.375, 0.505, 0.375, 0.5204, 0.375, 0.5, 0.25, 0.75, 0.25, 0.75, 0.25, 0.6875, 0.25, 0.6875, 0.25, 0.75, 0.25, 0.75, 0.25, 0.6875, 0.25, 0.6875, 0.25, 0.6875, 0.25, 0.6875, 0.25, 0.625, 0.25, 0.625, 0.25, 0.6875, 0.25, 0.6875, 0.25, 0.625, 0.25, 0.625, 0.375, 0.625, 0.375, 0.625, 0.375, 0.6842, 0.375, 0.6835, 0.375, 0.625, 0.375, 0.625, 0.375, 0.6835, 0.375, 0.6842, 0.375, 0.6842, 0.375, 0.6835, 0.375, 0.7188, 0.375, 0.7256, 0.375, 0.6835, 0.375, 0.6842, 0.375, 0.7256, 0.375, 0.7188, 0.375, 0.5313, 0.375, 0.5244, 0.375, 0.5658, 0.375, 0.5665, 0.375, 0.5244, 0.375, 0.5313, 0.375, 0.5665, 0.375, 0.5658, 0.375, 0.5658, 0.375, 0.5665, 0.375, 0.625, 0.375, 0.625, 0.375, 0.5665, 0.375, 0.5658, 0.375, 0.625, 0.375, 0.625, 0.375, 0.75, 0.375, 0.7296, 0.375, 0.745, 0.375, 0.7665, 0.375, 0.7296, 0.375, 0.7188, 0.375, 0.7256, 0.375, 0.745, 0.375, 0.745, 0.375, 0.7256, 0.375, 0.7188, 0.375, 0.7296, 0.375, 0.7665, 0.375, 0.745, 0.375, 0.7296, 0.375, 0.75, 0.375, 0.625, 0.375, 0.625, 0.375, 0.685, 0.375, 0.6871, 0.375, 0.625, 0.375, 0.625, 0.375, 0.6835, 0.375, 0.685, 0.375, 0.685, 0.375, 0.6835, 0.375, 0.7188, 0.375, 0.7296, 0.375, 0.6871, 0.375, 0.685, 0.375, 0.7296, 0.375, 0.75, 0.375, 0.5, 0.375, 0.5204, 0.375, 0.565, 0.375, 0.5629, 0.375, 0.5204, 0.375, 0.5313, 0.375, 0.5665, 0.375, 0.565, 0.375, 0.565, 0.375, 0.5665, 0.375, 0.625, 0.375, 0.625, 0.375, 0.5629, 0.375, 0.565, 0.375, 0.625, 0.375, 0.625, 0.375, 0.75, 0.375, 0.7296, 0.375, 0.685, 0.375, 0.6875, 0.375, 0.7296, 0.375, 0.7188, 0.375, 0.6835, 0.375, 0.685, 0.375, 0.685, 0.375, 0.6835, 0.375, 0.625, 0.375, 0.625, 0.375, 0.6875, 0.375, 0.685, 0.375, 0.625, 0.375, 0.625, 0.125, 0.625, 0.125, 0.6875, 0.1875, 0.6875, 0.1875, 0.625, 0.125, 0.6875, 0.125, 0.75, 0.1875, 0.75, 0.1875, 0.6875, 0.1875, 0.6875, 0.1875, 0.75, 0.25, 0.75, 0.25, 0.6875, 0.1875, 0.625, 0.1875, 0.6875, 0.25, 0.6875, 0.25, 0.625, 0.125, 0.5, 0.125, 0.5625, 0.1875, 0.5625, 0.1875, 0.5, 0.125, 0.5625, 0.125, 0.625, 0.1875, 0.625, 0.1875, 0.5625, 0.1875, 0.5625, 0.1875, 0.625, 0.25, 0.625, 0.25, 0.5625, 0.1875, 0.5, 0.1875, 0.5625, 0.25, 0.5625, 0.25, 0.5, 0.375, 0.125, 0.375, 0.125, 0.375, 0.1875, 0.375, 0.1875, 0.375, 0.125, 0.375, 0.125, 0.375, 0.1875, 0.375, 0.1875, 0.375, 0.1875, 0.375, 0.1875, 0.375, 0.25, 0.375, 0.25, 0.375, 0.1875, 0.375, 0.1875, 0.375, 0.25, 0.375, 0.25, 0.25, 0.625, 0.25, 0.625, 0.25, 0.6875, 0.25, 0.6875, 0.25, 0.625, 0.25, 0.625, 0.25, 0.6875, 0.25, 0.6875, 0.25, 0.6875, 0.25, 0.6875, 0.25, 0.75, 0.25, 0.75, 0.25, 0.6875, 0.25, 0.6875, 0.25, 0.75, 0.25, 0.75, 0.375, 0.0, 0.375, 0.0, 0.375, 0.0625, 0.375, 0.0625, 0.375, 0.0, 0.375, 0.0, 0.375, 0.0625, 0.375, 0.0625, 0.375, 0.0625, 0.375, 0.0625, 0.375, 0.125, 0.375, 0.125, 0.375, 0.0625, 0.375, 0.0625, 0.375, 0.125, 0.375, 0.125, 0.375, 0.875, 0.375, 0.875, 0.375, 0.9375, 0.375, 0.9375, 0.375, 0.875, 0.375, 0.875, 0.375, 0.9375, 0.375, 0.9375, 0.375, 0.9375, 0.375, 0.9375, 0.375, 1.0, 0.375, 1.0, 0.375, 0.9375, 0.375, 0.9375, 0.375, 1.0, 0.375, 1.0])
me_cube_001.materials.append(mat_material)
me_cube_001.use_remesh_fix_poles = True
me_cube_001.use_remesh_preserve_attributes = False
me_cube_001.update()

# ---- objects
ob_cube = bpy.data.objects.new('Cube', me_cube_001)

# ---- transforms, parenting, visibility, modifiers, constraints
ob_cube.location = (-0.02306, -0.3829, 0.6911)
ob_cube.scale = (0.3829, 0.3829, 0.3829)

# ---- collection membership
col_collection.objects.link(ob_cube)

# ---- scene / render settings (as saved in the file)
scene.frame_start = 1; scene.frame_end = 250; scene.frame_set(1)
scene.render.engine = 'CYCLES'
scene.render.resolution_x = 128
scene.render.resolution_y = 128
scene.render.film_transparent = True
scene.cycles.sampling_pattern = 'TABULATED_SOBOL'
scene.cycles.use_light_tree = False
scene.view_settings.view_transform = 'Filmic'
bpy.context.view_layer.update()

# ---- added for rendering (the .blend has no active camera and no usable light): camera, sun
cam_auto = bpy.data.cameras.new('AutoCamera')
cam_auto.lens = 50.0
cam_auto.sensor_width = 36.0
cam_auto.clip_end = 1000.0
ob_auto_camera = bpy.data.objects.new('AutoCamera', cam_auto)
scene.collection.objects.link(ob_auto_camera)
ob_auto_camera.location = (8.30463, -10.1778, 6.4048)
ob_auto_camera.rotation_euler = (1.09748, -7.21219e-08, 0.694738)
scene.camera = ob_auto_camera
light_auto_sun = bpy.data.lights.new('AutoSun', 'SUN')
light_auto_sun.energy = 3.0
light_auto_sun.angle = 0.0523599
ob_auto_sun = bpy.data.objects.new('AutoSun', light_auto_sun)
scene.collection.objects.link(ob_auto_sun)
ob_auto_sun.rotation_euler = (0.872665, 0.174533, 0.523599)
bpy.context.view_layer.update()
